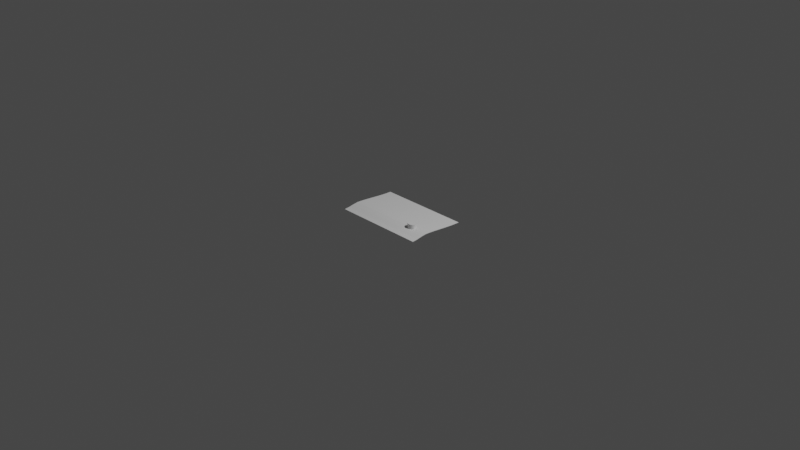 # Source: input.blend  (saved by Blender 3.4.6; exported with 4.5.12 LTS)
import bpy
from mathutils import Matrix  # noqa: F401  (used for matrix-valued properties, if any)

bpy.ops.wm.read_factory_settings(use_empty=True)
scene = bpy.context.scene
scene.name = 'Scene'

# ---- collections
col_collection = bpy.data.collections.new('Collection'); scene.collection.children.link(col_collection)

# ---- world
world_world = bpy.data.worlds.new('World'); scene.world = world_world
world_world.use_nodes = True; world_world.node_tree.nodes.clear()
_N = world_world.node_tree.nodes; _L = world_world.node_tree.links
n0 = _N.new('ShaderNodeOutputWorld'); n0.name = 'World Output'; n0.location = (300, 300)
n1 = _N.new('ShaderNodeBackground'); n1.name = 'Background'; n1.location = (10, 300)
n1.inputs[0].default_value = (0.05088, 0.05088, 0.05088, 1.0)
_L.new(n1.outputs[0], n0.inputs[0])
n0.is_active_output = True
world_world.color = (0.05088, 0.05088, 0.05088)
world_world.use_sun_shadow = False
world_world.sun_shadow_jitter_overblur = 0.0

# ---- cameras
cam_camera = bpy.data.cameras.new('Camera')
cam_camera.clip_end = 100.0
cam_camera.ortho_scale = 7.314

# ---- lights
light_light = bpy.data.lights.new('Light', 'POINT')
light_light.transmission_factor = 0.0
light_light.energy = 1000.0
light_light.shadow_soft_size = 0.1
light_light.shadow_maximum_resolution = 0.006
light_light.use_absolute_resolution = True

# ---- meshes
me_cube_002 = bpy.data.meshes.new('Cube.002')
me_cube_002.from_pydata([(-1.0, -1.0, -14.08), (-1.0, -1.0, -12.86), (-1.0, 1.0, -16.33), (-1.0, 1.0, -15.11), (1.0, -1.0, -14.08), (1.0, -1.0, -12.86), (1.0, 1.0, -16.33), (1.0, 1.0, -15.11), (-1.0, 0.8182, -15.91), (-1.0, 0.6364, -14.78), (-1.0, 0.4545, -13.16), (-1.0, 0.2727, -11.25), (-1.0, 0.09091, -9.246), (-1.0, -0.09091, -7.365), (-1.0, -0.2727, -5.81), (-1.0, -0.4545, -5.0), (-1.0, -0.6364, -7.762), (-1.0, -0.8182, -11.97), (-1.0, -0.8182, -10.74), (-1.0, -0.6364, -6.539), (-1.0, -0.4545, -3.777), (-1.0, -0.2727, -4.587), (-1.0, -0.09091, -6.142), (-1.0, 0.09091, -8.023), (-1.0, 0.2727, -10.02), (-1.0, 0.4545, -11.94), (-1.0, 0.6364, -13.56), (-1.0, 0.8182, -14.69), (1.0, -0.8182, -11.97), (1.0, -0.6364, -7.762), (1.0, -0.4545, -5.0), (1.0, -0.2727, -5.81), (1.0, -0.09091, -7.365), (1.0, 0.09091, -9.246), (1.0, 0.2727, -11.25), (1.0, 0.4545, -13.16), (1.0, 0.6364, -14.78), (1.0, 0.8182, -15.91), (1.0, 0.8182, -14.69), (1.0, 0.6364, -13.56), (1.0, 0.4545, -11.94), (1.0, 0.2727, -10.02), (1.0, 0.09091, -8.023), (1.0, -0.09091, -6.142), (1.0, -0.2727, -4.587), (1.0, -0.4545, -3.777), (1.0, -0.6364, -6.539), (1.0, -0.8182, -10.74), (0.5158, -0.4444, -3.822), (0.5149, -0.4545, -3.777), (0.529, -0.4086, -3.981), (0.5208, -0.4258, -3.905), (0.54, -0.3936, -4.048), (0.5535, -0.3812, -4.092), (0.6904, -0.4545, -3.777), (0.6763, -0.4086, -3.981), (0.6895, -0.4444, -3.822), (0.6845, -0.4258, -3.905), (0.5688, -0.372, -4.109), (0.5854, -0.3664, -4.115), (0.6026, -0.3644, -4.113), (0.6365, -0.372, -4.109), (0.6518, -0.3812, -4.092), (0.6653, -0.3936, -4.048), (0.6199, -0.3664, -4.115), (0.6845, -0.5019, -4.495), (0.6912, -0.4638, -3.918), (0.6895, -0.4832, -4.212), (0.5158, -0.4832, -4.212), (0.5141, -0.4638, -3.918), (0.5208, -0.5019, -4.495), (0.529, -0.519, -4.757), (0.54, -0.5341, -4.976), (0.6653, -0.5341, -4.976), (0.6763, -0.519, -4.757), (0.5535, -0.5465, -5.126), (0.5688, -0.5556, -5.217), (0.6026, -0.5632, -5.279), (0.6365, -0.5556, -5.217), (0.6199, -0.5613, -5.268), (0.5854, -0.5613, -5.268), (0.6518, -0.5465, -5.126), (0.529, -0.4086, -5.203), (0.5535, -0.3812, -5.261), (0.54, -0.3936, -5.249), (0.6026, -0.3644, -5.235), (0.5854, -0.3664, -5.244), (0.5688, -0.372, -5.253), (0.6845, -0.4258, -5.128), (0.6763, -0.4086, -5.203), (0.6199, -0.3664, -5.244), (0.6365, -0.372, -5.253), (0.6518, -0.3812, -5.261), (0.6653, -0.3936, -5.249), (0.5208, -0.4258, -5.128), (0.5158, -0.4444, -5.045), (0.5149, -0.4545, -5.0), (0.6895, -0.4444, -5.045), (0.6904, -0.4545, -5.0), (0.5141, -0.4638, -5.141), (0.529, -0.519, -5.969), (0.5208, -0.5019, -5.718), (0.5158, -0.4832, -5.435), (0.5855, -0.5607, -6.406), (0.5689, -0.5552, -6.361), (0.5535, -0.5463, -6.283), (0.54, -0.5341, -6.156), (0.6912, -0.4638, -5.141), (0.6845, -0.5019, -5.718), (0.6895, -0.4832, -5.435), (0.6198, -0.5607, -6.406), (0.6364, -0.5552, -6.361), (0.6518, -0.5463, -6.283), (0.6653, -0.5341, -6.156), (0.6763, -0.519, -5.969), (0.6026, -0.5625, -6.414), (0.5283, -0.4472, -7.455), (0.5276, -0.4558, -7.446), (0.5396, -0.4165, -7.346), (0.5326, -0.4312, -7.417), (0.5491, -0.4036, -7.254), (0.5606, -0.393, -7.158), (0.6777, -0.4558, -7.446), (0.6656, -0.4165, -7.346), (0.677, -0.4472, -7.455), (0.6727, -0.4312, -7.417), (0.5737, -0.3852, -7.077), (0.5879, -0.3804, -7.03), (0.6026, -0.3787, -7.006), (0.6316, -0.3852, -7.077), (0.6447, -0.393, -7.158), (0.6562, -0.4036, -7.254), (0.6174, -0.3804, -7.03), (0.6727, -0.4963, -7.554), (0.6784, -0.4637, -7.492), (0.677, -0.4803, -7.545), (0.5283, -0.4803, -7.545), (0.5269, -0.4637, -7.492), (0.5326, -0.4963, -7.554), (0.5396, -0.511, -7.526), (0.5491, -0.5239, -7.472), (0.6562, -0.5239, -7.472), (0.6656, -0.511, -7.526), (0.5606, -0.5344, -7.406), (0.5737, -0.5423, -7.348), (0.6026, -0.5488, -7.295), (0.6316, -0.5423, -7.348), (0.6174, -0.5471, -7.316), (0.5879, -0.5471, -7.316), (0.6447, -0.5344, -7.406), (0.5435, -0.4194, -7.685), (0.5631, -0.3973, -7.496), (0.5524, -0.4073, -7.591), (0.6026, -0.3839, -7.352), (0.5888, -0.3854, -7.376), (0.5754, -0.39, -7.42), (0.6684, -0.4332, -7.762), (0.6618, -0.4194, -7.685), (0.6165, -0.3854, -7.376), (0.6299, -0.39, -7.42), (0.6422, -0.3973, -7.496), (0.6529, -0.4073, -7.591), (0.5369, -0.4332, -7.762), (0.5329, -0.4481, -7.806), (0.5322, -0.4563, -7.799), (0.6724, -0.4481, -7.806), (0.6731, -0.4563, -7.799), (0.5315, -0.4637, -7.844), (0.5435, -0.5081, -7.854), (0.5369, -0.4943, -7.891), (0.5329, -0.4793, -7.891), (0.5888, -0.542, -7.644), (0.5754, -0.5375, -7.675), (0.5631, -0.5301, -7.73), (0.5524, -0.5202, -7.796), (0.6738, -0.4637, -7.844), (0.6684, -0.4943, -7.891), (0.6724, -0.4793, -7.891), (0.6165, -0.542, -7.644), (0.6299, -0.5375, -7.675), (0.6422, -0.5301, -7.73), (0.6529, -0.5202, -7.796), (0.6618, -0.5081, -7.854), (0.6026, -0.5435, -7.625), (0.5756, -0.4574, -9.498), (0.5753, -0.4606, -9.494), (0.5797, -0.4463, -9.511), (0.5772, -0.4516, -9.505), (0.5832, -0.4416, -9.517), (0.5873, -0.4377, -9.522), (0.63, -0.4606, -9.494), (0.6256, -0.4463, -9.511), (0.6297, -0.4574, -9.498), (0.6281, -0.4516, -9.505), (0.5921, -0.4349, -9.526), (0.5973, -0.4331, -9.528), (0.6026, -0.4325, -9.529), (0.6132, -0.4349, -9.526), (0.618, -0.4377, -9.522), (0.6221, -0.4416, -9.517), (0.608, -0.4331, -9.528), (0.6281, -0.4753, -9.556), (0.6302, -0.4634, -9.506), (0.6297, -0.4695, -9.532), (0.5756, -0.4695, -9.532), (0.5751, -0.4634, -9.506), (0.5772, -0.4753, -9.556), (0.5797, -0.4806, -9.579), (0.5832, -0.4853, -9.599), (0.6221, -0.4853, -9.599), (0.6256, -0.4806, -9.579), (0.5873, -0.4892, -9.615), (0.5921, -0.492, -9.627), (0.6026, -0.4944, -9.637), (0.6132, -0.492, -9.627), (0.608, -0.4938, -9.635), (0.5973, -0.4938, -9.635), (0.618, -0.4892, -9.615), (0.5836, -0.4492, -9.73), (0.5899, -0.4421, -9.738), (0.5865, -0.4453, -9.734), (0.6026, -0.4378, -9.744), (0.5982, -0.4383, -9.743), (0.5939, -0.4397, -9.741), (0.6238, -0.4536, -9.724), (0.6217, -0.4492, -9.73), (0.6071, -0.4383, -9.743), (0.6114, -0.4397, -9.741), (0.6154, -0.4421, -9.738), (0.6188, -0.4453, -9.734), (0.5815, -0.4536, -9.724), (0.5802, -0.4584, -9.718), (0.58, -0.461, -9.715), (0.6251, -0.4584, -9.718), (0.6253, -0.461, -9.715), (0.5798, -0.4634, -9.725), (0.5836, -0.4777, -9.785), (0.5815, -0.4732, -9.767), (0.5802, -0.4684, -9.746), (0.5982, -0.4886, -9.832), (0.5939, -0.4871, -9.826), (0.5899, -0.4848, -9.815), (0.5865, -0.4816, -9.802), (0.6255, -0.4634, -9.725), (0.6238, -0.4732, -9.767), (0.6251, -0.4684, -9.746), (0.6071, -0.4886, -9.832), (0.6114, -0.4871, -9.826), (0.6154, -0.4848, -9.815), (0.6188, -0.4816, -9.802), (0.6217, -0.4777, -9.785), (0.6026, -0.4891, -9.834), (0.5932, -0.4612, -10.24), (0.5931, -0.4623, -10.24), (0.5947, -0.4573, -10.24), (0.5938, -0.4592, -10.24), (0.5959, -0.4557, -10.25), (0.5973, -0.4544, -10.25), (0.6122, -0.4623, -10.24), (0.6106, -0.4573, -10.24), (0.6121, -0.4612, -10.24), (0.6115, -0.4592, -10.24), (0.599, -0.4534, -10.25), (0.6008, -0.4528, -10.25), (0.6026, -0.4526, -10.25), (0.6063, -0.4534, -10.25), (0.608, -0.4544, -10.25), (0.6094, -0.4557, -10.25), (0.6045, -0.4528, -10.25), (0.6115, -0.4675, -10.26), (0.6123, -0.4633, -10.24), (0.6121, -0.4654, -10.25), (0.5932, -0.4654, -10.25), (0.593, -0.4633, -10.24), (0.5938, -0.4675, -10.26), (0.5947, -0.4693, -10.27), (0.5959, -0.471, -10.27), (0.6094, -0.471, -10.27), (0.6106, -0.4693, -10.27), (0.5973, -0.4723, -10.28), (0.599, -0.4733, -10.28), (0.6026, -0.4741, -10.29), (0.6063, -0.4733, -10.28), (0.6045, -0.4739, -10.29), (0.6008, -0.4739, -10.29), (0.608, -0.4723, -10.28), (0.5947, -0.4573, -10.28), (0.5973, -0.4544, -10.29), (0.5959, -0.4557, -10.28), (0.6026, -0.4526, -10.29), (0.6008, -0.4528, -10.29), (0.599, -0.4534, -10.29), (0.6115, -0.4592, -10.28), (0.6106, -0.4573, -10.28), (0.6045, -0.4528, -10.29), (0.6063, -0.4534, -10.29), (0.608, -0.4544, -10.29), (0.6094, -0.4557, -10.28), (0.5938, -0.4592, -10.28), (0.5932, -0.4612, -10.28), (0.5931, -0.4623, -10.28), (0.6121, -0.4612, -10.28), (0.6122, -0.4623, -10.28), (0.593, -0.4633, -10.28), (0.5947, -0.4693, -10.3), (0.5938, -0.4675, -10.3), (0.5932, -0.4654, -10.29), (0.6008, -0.4739, -10.32), (0.599, -0.4733, -10.32), (0.5973, -0.4723, -10.32), (0.5959, -0.471, -10.31), (0.6123, -0.4633, -10.28), (0.6115, -0.4675, -10.3), (0.6121, -0.4654, -10.29), (0.6045, -0.4739, -10.32), (0.6063, -0.4733, -10.32), (0.608, -0.4723, -10.32), (0.6094, -0.471, -10.31), (0.6106, -0.4693, -10.3), (0.6026, -0.4741, -10.33)], [], [(8, 27, 3, 2), (2, 3, 7, 6), (28, 47, 5, 4), (4, 5, 1, 0), (17, 28, 4, 0), (47, 18, 1, 5), (7, 3, 27, 38), (38, 27, 26, 39), (39, 26, 25, 40), (40, 25, 24, 41), (41, 24, 23, 42), (42, 23, 22, 43), (43, 22, 21, 44), (45, 44, 21, 20, 49, 48, 51, 50, 52, 53, 58, 59, 60, 64, 61, 62, 63, 55, 57, 56, 54), (20, 19, 46, 45, 54, 66, 67, 65, 74, 73, 81, 78, 79, 77, 80, 76, 75, 72, 71, 70, 68, 69, 49), (46, 19, 18, 47), (2, 6, 37, 8), (8, 37, 36, 9), (9, 36, 35, 10), (10, 35, 34, 11), (11, 34, 33, 12), (12, 33, 32, 13), (13, 32, 31, 14), (96, 15, 14, 31, 30, 98, 97, 88, 89, 93, 92, 91, 90, 85, 86, 87, 83, 84, 82, 94, 95), (98, 30, 29, 16, 15, 96, 99, 102, 101, 100, 106, 105, 104, 103, 115, 110, 111, 112, 113, 114, 108, 109, 107), (16, 29, 28, 17), (6, 7, 38, 37), (37, 38, 39, 36), (36, 39, 40, 35), (35, 40, 41, 34), (34, 41, 42, 33), (33, 42, 43, 32), (32, 43, 44, 31), (31, 44, 45, 30), (30, 45, 46, 29), (29, 46, 47, 28), (0, 1, 18, 17), (17, 18, 19, 16), (16, 19, 20, 15), (15, 20, 21, 14), (14, 21, 22, 13), (13, 22, 23, 12), (12, 23, 24, 11), (11, 24, 25, 10), (10, 25, 26, 9), (9, 26, 27, 8), (66, 54, 122, 134), (81, 73, 141, 149), (64, 60, 128, 132), (115, 103, 171, 183), (63, 62, 130, 131), (114, 113, 181, 182), (100, 101, 169, 168), (77, 79, 147, 145), (59, 58, 126, 127), (99, 96, 164, 167), (73, 74, 142, 141), (75, 76, 144, 143), (56, 57, 125, 124), (112, 111, 179, 180), (54, 56, 124, 122), (88, 97, 165, 156), (74, 65, 133, 142), (107, 109, 177, 175), (95, 94, 162, 163), (71, 72, 140, 139), (53, 52, 120, 121), (94, 82, 150, 162), (52, 50, 118, 120), (105, 106, 174, 173), (49, 69, 137, 117), (51, 48, 116, 119), (65, 67, 135, 133), (103, 104, 172, 171), (90, 91, 159, 158), (50, 51, 119, 118), (102, 99, 167, 170), (91, 92, 160, 159), (130, 129, 197, 198), (171, 172, 240, 239), (124, 125, 193, 192), (168, 169, 237, 236), (170, 167, 235, 238), (122, 124, 192, 190), (167, 164, 232, 235), (128, 127, 195, 196), (121, 120, 188, 189), (156, 165, 233, 224), (126, 121, 189, 194), (120, 118, 186, 188), (163, 162, 230, 231), (125, 123, 191, 193), (165, 166, 234, 233), (119, 116, 184, 187), (162, 150, 218, 230), (148, 145, 213, 216), (164, 163, 231, 232), (169, 170, 238, 237), (158, 159, 227, 226), (161, 157, 225, 229), (159, 160, 228, 227), (141, 142, 210, 209), (157, 156, 224, 225), (153, 158, 226, 221), (155, 154, 222, 223), (118, 119, 187, 186), (151, 155, 223, 219), (154, 153, 221, 222), (150, 152, 220, 218), (152, 151, 219, 220), (67, 66, 134, 135), (84, 83, 151, 152), (104, 105, 173, 172), (69, 68, 136, 137), (86, 85, 153, 154), (106, 100, 168, 174), (68, 70, 138, 136), (83, 87, 155, 151), (98, 107, 175, 166), (70, 71, 139, 138), (109, 108, 176, 177), (72, 75, 143, 140), (111, 110, 178, 179), (92, 93, 161, 160), (79, 78, 146, 147), (85, 90, 158, 153), (113, 112, 180, 181), (76, 80, 148, 144), (108, 114, 182, 176), (78, 81, 149, 146), (57, 55, 123, 125), (110, 115, 183, 178), (93, 89, 157, 161), (58, 53, 121, 126), (80, 77, 145, 148), (48, 49, 117, 116), (82, 84, 152, 150), (60, 59, 127, 128), (96, 95, 163, 164), (101, 102, 170, 169), (97, 98, 166, 165), (62, 61, 129, 130), (87, 86, 154, 155), (55, 63, 131, 123), (89, 88, 156, 157), (61, 64, 132, 129), (230, 218, 286, 298), (216, 213, 281, 284), (232, 231, 299, 300), (237, 238, 306, 305), (226, 227, 295, 294), (229, 225, 293, 297), (227, 228, 296, 295), (209, 210, 278, 277), (225, 224, 292, 293), (221, 226, 294, 289), (223, 222, 290, 291), (186, 187, 255, 254), (219, 223, 291, 287), (222, 221, 289, 290), (218, 220, 288, 286), (220, 219, 287, 288), (214, 217, 285, 282), (184, 185, 253, 252), (217, 209, 277, 285), (228, 229, 297, 296), (212, 216, 284, 280), (246, 251, 319, 314), (213, 215, 283, 281), (215, 214, 282, 283), (244, 250, 318, 312), (211, 212, 280, 279), (251, 239, 307, 319), (208, 211, 279, 276), (249, 248, 316, 317), (250, 249, 317, 318), (206, 207, 275, 274), (247, 246, 314, 315), (127, 126, 194, 195), (123, 131, 199, 191), (131, 130, 198, 199), (173, 174, 242, 241), (129, 132, 200, 197), (132, 128, 196, 200), (133, 135, 203, 201), (172, 173, 241, 240), (134, 122, 190, 202), (175, 177, 245, 243), (117, 137, 205, 185), (174, 168, 236, 242), (135, 134, 202, 203), (166, 175, 243, 234), (137, 136, 204, 205), (180, 179, 247, 248), (139, 140, 208, 207), (177, 176, 244, 245), (136, 138, 206, 204), (142, 133, 201, 210), (179, 178, 246, 247), (138, 139, 207, 206), (182, 181, 249, 250), (181, 180, 248, 249), (140, 143, 211, 208), (183, 171, 239, 251), (143, 144, 212, 211), (176, 182, 250, 244), (147, 146, 214, 215), (145, 147, 215, 213), (178, 183, 251, 246), (144, 148, 216, 212), (160, 161, 229, 228), (149, 141, 209, 217), (116, 117, 185, 184), (146, 149, 217, 214), (294, 268, 264, 289), (295, 265, 268, 294), (296, 266, 265, 295), (297, 267, 266, 296), (259, 267, 297, 293), (261, 259, 293, 292), (260, 261, 292, 301), (258, 260, 301, 302, 311, 270), (271, 270, 311, 313), (269, 271, 313, 312), (278, 269, 312, 318), (277, 278, 318, 317), (285, 277, 317, 316), (282, 285, 316, 315), (283, 282, 315, 314), (281, 283, 314, 319), (284, 281, 319, 307), (280, 284, 307, 308), (279, 280, 308, 309), (276, 279, 309, 310), (304, 275, 276, 310), (305, 274, 275, 304), (306, 272, 274, 305), (303, 273, 272, 306), (299, 252, 253, 273, 303, 300), (298, 255, 252, 299), (286, 254, 255, 298), (288, 256, 254, 286), (287, 257, 256, 288), (291, 262, 257, 287), (290, 263, 262, 291), (289, 264, 263, 290), (187, 184, 252, 255), (233, 234, 302, 301), (193, 191, 259, 261), (231, 230, 298, 299), (188, 186, 254, 256), (194, 189, 257, 262), (224, 233, 301, 292), (189, 188, 256, 257), (196, 195, 263, 264), (235, 232, 300, 303), (190, 192, 260, 258), (238, 235, 303, 306), (236, 237, 305, 304), (192, 193, 261, 260), (239, 240, 308, 307), (198, 197, 265, 266), (195, 194, 262, 263), (191, 199, 267, 259), (199, 198, 266, 267), (241, 242, 310, 309), (197, 200, 268, 265), (200, 196, 264, 268), (201, 203, 271, 269), (240, 241, 309, 308), (202, 190, 258, 270), (243, 245, 313, 311), (185, 205, 273, 253), (242, 236, 304, 310), (203, 202, 270, 271), (234, 243, 311, 302), (205, 204, 272, 273), (248, 247, 315, 316), (207, 208, 276, 275), (245, 244, 312, 313), (204, 206, 274, 272), (210, 201, 269, 278)])
_uv = me_cube_002.uv_layers.new(name='UVMap')
_uv.uv.foreach_set('vector', [0.375, 0.2273, 0.625, 0.2273, 0.625, 0.25, 0.375, 0.25, 0.375, 0.25, 0.625, 0.25, 0.625, 0.5, 0.375, 0.5, 0.375, 0.7273, 0.625, 0.7273, 0.625, 0.75, 0.375, 0.75, 0.375, 0.75, 0.625, 0.75, 0.625, 1.0, 0.375, 1.0, 0.125, 0.7273, 0.375, 0.7273, 0.375, 0.75, 0.125, 0.75, 0.625, 0.7273, 0.875, 0.7273, 0.875, 0.75, 0.625, 0.75, 0.625, 0.5, 0.875, 0.5, 0.875, 0.5227, 0.625, 0.5227, 0.625, 0.5227, 0.875, 0.5227, 0.875, 0.5455, 0.625, 0.5455, 0.625, 0.5455, 0.875, 0.5455, 0.875, 0.5682, 0.625, 0.5682, 0.625, 0.5682, 0.875, 0.5682, 0.875, 0.5909, 0.625, 0.5909, 0.625, 0.5909, 0.875, 0.5909, 0.875, 0.6136, 0.625, 0.6136, 0.625, 0.6136, 0.875, 0.6136, 0.875, 0.6364, 0.625, 0.6364, 0.625, 0.6364, 0.875, 0.6364, 0.875, 0.6591, 0.625, 0.6591, 0.625, 0.6818, 0.625, 0.6591, 0.875, 0.6591, 0.875, 0.6818, 0.6856, 0.6818, 0.6855, 0.6806, 0.6849, 0.6782, 0.6839, 0.6761, 0.6825, 0.6742, 0.6808, 0.6726, 0.6789, 0.6715, 0.6768, 0.6708, 0.6747, 0.6706, 0.6725, 0.6708, 0.6704, 0.6715, 0.6685, 0.6726, 0.6668, 0.6742, 0.6655, 0.6761, 0.6644, 0.6782, 0.6638, 0.6806, 0.6637, 0.6818, 0.875, 0.6818, 0.875, 0.7045, 0.625, 0.7045, 0.625, 0.6818, 0.6637, 0.6818, 0.6636, 0.683, 0.6638, 0.6854, 0.6644, 0.6877, 0.6655, 0.6899, 0.6668, 0.6918, 0.6685, 0.6933, 0.6704, 0.6945, 0.6725, 0.6952, 0.6747, 0.6954, 0.6768, 0.6952, 0.6789, 0.6945, 0.6808, 0.6933, 0.6825, 0.6918, 0.6839, 0.6899, 0.6849, 0.6877, 0.6855, 0.6854, 0.6857, 0.683, 0.6856, 0.6818, 0.625, 0.7045, 0.875, 0.7045, 0.875, 0.7273, 0.625, 0.7273, 0.125, 0.5, 0.375, 0.5, 0.375, 0.5227, 0.125, 0.5227, 0.125, 0.5227, 0.375, 0.5227, 0.375, 0.5455, 0.125, 0.5455, 0.125, 0.5455, 0.375, 0.5455, 0.375, 0.5682, 0.125, 0.5682, 0.125, 0.5682, 0.375, 0.5682, 0.375, 0.5909, 0.125, 0.5909, 0.125, 0.5909, 0.375, 0.5909, 0.375, 0.6136, 0.125, 0.6136, 0.125, 0.6136, 0.375, 0.6136, 0.375, 0.6364, 0.125, 0.6364, 0.125, 0.6364, 0.375, 0.6364, 0.375, 0.6591, 0.125, 0.6591, 0.3144, 0.6818, 0.125, 0.6818, 0.125, 0.6591, 0.375, 0.6591, 0.375, 0.6818, 0.3363, 0.6818, 0.3362, 0.6806, 0.3356, 0.6782, 0.3345, 0.6761, 0.3332, 0.6742, 0.3315, 0.6726, 0.3296, 0.6715, 0.3275, 0.6708, 0.3253, 0.6706, 0.3232, 0.6708, 0.3211, 0.6715, 0.3192, 0.6726, 0.3175, 0.6742, 0.3161, 0.6761, 0.3151, 0.6782, 0.3145, 0.6806, 0.3363, 0.6818, 0.375, 0.6818, 0.375, 0.7045, 0.125, 0.7045, 0.125, 0.6818, 0.3144, 0.6818, 0.3143, 0.683, 0.3145, 0.6854, 0.3151, 0.6877, 0.3161, 0.6899, 0.3175, 0.6918, 0.3192, 0.6933, 0.3211, 0.6945, 0.3232, 0.6952, 0.3253, 0.6954, 0.3275, 0.6952, 0.3296, 0.6945, 0.3315, 0.6933, 0.3332, 0.6918, 0.3345, 0.6899, 0.3356, 0.6877, 0.3362, 0.6854, 0.3364, 0.683, 0.125, 0.7045, 0.375, 0.7045, 0.375, 0.7273, 0.125, 0.7273, 0.375, 0.5, 0.625, 0.5, 0.625, 0.5227, 0.375, 0.5227, 0.375, 0.5227, 0.625, 0.5227, 0.625, 0.5455, 0.375, 0.5455, 0.375, 0.5455, 0.625, 0.5455, 0.625, 0.5682, 0.375, 0.5682, 0.375, 0.5682, 0.625, 0.5682, 0.625, 0.5909, 0.375, 0.5909, 0.375, 0.5909, 0.625, 0.5909, 0.625, 0.6136, 0.375, 0.6136, 0.375, 0.6136, 0.625, 0.6136, 0.625, 0.6364, 0.375, 0.6364, 0.375, 0.6364, 0.625, 0.6364, 0.625, 0.6591, 0.375, 0.6591, 0.375, 0.6591, 0.625, 0.6591, 0.625, 0.6818, 0.375, 0.6818, 0.375, 0.6818, 0.625, 0.6818, 0.625, 0.7045, 0.375, 0.7045, 0.375, 0.7045, 0.625, 0.7045, 0.625, 0.7273, 0.375, 0.7273, 0.375, 0.0, 0.625, 0.0, 0.625, 0.02273, 0.375, 0.02273, 0.375, 0.02273, 0.625, 0.02273, 0.625, 0.04545, 0.375, 0.04545, 0.375, 0.04545, 0.625, 0.04545, 0.625, 0.06818, 0.375, 0.06818, 0.375, 0.06818, 0.625, 0.06818, 0.625, 0.09091, 0.375, 0.09091, 0.375, 0.09091, 0.625, 0.09091, 0.625, 0.1136, 0.375, 0.1136, 0.375, 0.1136, 0.625, 0.1136, 0.625, 0.1364, 0.375, 0.1364, 0.375, 0.1364, 0.625, 0.1364, 0.625, 0.1591, 0.375, 0.1591, 0.375, 0.1591, 0.625, 0.1591, 0.625, 0.1818, 0.375, 0.1818, 0.375, 0.1818, 0.625, 0.1818, 0.625, 0.2045, 0.375, 0.2045, 0.375, 0.2045, 0.625, 0.2045, 0.625, 0.2273, 0.375, 0.2273, 0.6636, 0.683, 0.6637, 0.6818, 0.6637, 0.6818, 0.6636, 0.683, 0.6685, 0.6933, 0.6668, 0.6918, 0.6668, 0.6918, 0.6685, 0.6933, 0.6725, 0.6708, 0.6747, 0.6706, 0.6747, 0.6706, 0.6725, 0.6708, 0.3253, 0.6954, 0.3232, 0.6952, 0.3232, 0.6952, 0.3253, 0.6954, 0.6668, 0.6742, 0.6685, 0.6726, 0.6685, 0.6726, 0.6668, 0.6742, 0.3345, 0.6899, 0.3332, 0.6918, 0.3332, 0.6918, 0.3345, 0.6899, 0.3161, 0.6899, 0.3151, 0.6877, 0.3151, 0.6877, 0.3161, 0.6899, 0.6747, 0.6954, 0.6725, 0.6952, 0.6725, 0.6952, 0.6747, 0.6954, 0.6768, 0.6708, 0.6789, 0.6715, 0.6789, 0.6715, 0.6768, 0.6708, 0.3143, 0.683, 0.3144, 0.6818, 0.3144, 0.6818, 0.3143, 0.683, 0.6668, 0.6918, 0.6655, 0.6899, 0.6655, 0.6899, 0.6668, 0.6918, 0.6808, 0.6933, 0.6789, 0.6945, 0.6789, 0.6945, 0.6808, 0.6933, 0.6638, 0.6806, 0.6644, 0.6782, 0.6644, 0.6782, 0.6638, 0.6806, 0.3315, 0.6933, 0.3296, 0.6945, 0.3296, 0.6945, 0.3315, 0.6933, 0.6637, 0.6818, 0.6638, 0.6806, 0.6638, 0.6806, 0.6637, 0.6818, 0.3356, 0.6782, 0.3362, 0.6806, 0.3362, 0.6806, 0.3356, 0.6782, 0.6655, 0.6899, 0.6644, 0.6877, 0.6644, 0.6877, 0.6655, 0.6899, 0.3364, 0.683, 0.3362, 0.6854, 0.3362, 0.6854, 0.3364, 0.683, 0.3145, 0.6806, 0.3151, 0.6782, 0.3151, 0.6782, 0.3145, 0.6806, 0.6839, 0.6899, 0.6825, 0.6918, 0.6825, 0.6918, 0.6839, 0.6899, 0.6808, 0.6726, 0.6825, 0.6742, 0.6825, 0.6742, 0.6808, 0.6726, 0.3151, 0.6782, 0.3161, 0.6761, 0.3161, 0.6761, 0.3151, 0.6782, 0.6825, 0.6742, 0.6839, 0.6761, 0.6839, 0.6761, 0.6825, 0.6742, 0.3192, 0.6933, 0.3175, 0.6918, 0.3175, 0.6918, 0.3192, 0.6933, 0.6856, 0.6818, 0.6857, 0.683, 0.6857, 0.683, 0.6856, 0.6818, 0.6849, 0.6782, 0.6855, 0.6806, 0.6855, 0.6806, 0.6849, 0.6782, 0.6644, 0.6877, 0.6638, 0.6854, 0.6638, 0.6854, 0.6644, 0.6877, 0.3232, 0.6952, 0.3211, 0.6945, 0.3211, 0.6945, 0.3232, 0.6952, 0.3275, 0.6708, 0.3296, 0.6715, 0.3296, 0.6715, 0.3275, 0.6708, 0.6839, 0.6761, 0.6849, 0.6782, 0.6849, 0.6782, 0.6839, 0.6761, 0.3145, 0.6854, 0.3143, 0.683, 0.3143, 0.683, 0.3145, 0.6854, 0.3296, 0.6715, 0.3315, 0.6726, 0.3315, 0.6726, 0.3296, 0.6715, 0.6685, 0.6726, 0.6704, 0.6715, 0.6704, 0.6715, 0.6685, 0.6726, 0.3232, 0.6952, 0.3211, 0.6945, 0.3211, 0.6945, 0.3232, 0.6952, 0.6638, 0.6806, 0.6644, 0.6782, 0.6644, 0.6782, 0.6638, 0.6806, 0.3161, 0.6899, 0.3151, 0.6877, 0.3151, 0.6877, 0.3161, 0.6899, 0.3145, 0.6854, 0.3143, 0.683, 0.3143, 0.683, 0.3145, 0.6854, 0.6637, 0.6818, 0.6638, 0.6806, 0.6638, 0.6806, 0.6637, 0.6818, 0.3143, 0.683, 0.3144, 0.6818, 0.3144, 0.6818, 0.3143, 0.683, 0.6747, 0.6706, 0.6768, 0.6708, 0.6768, 0.6708, 0.6747, 0.6706, 0.6808, 0.6726, 0.6825, 0.6742, 0.6825, 0.6742, 0.6808, 0.6726, 0.3356, 0.6782, 0.3362, 0.6806, 0.3362, 0.6806, 0.3356, 0.6782, 0.6789, 0.6715, 0.6808, 0.6726, 0.6808, 0.6726, 0.6789, 0.6715, 0.6825, 0.6742, 0.6839, 0.6761, 0.6839, 0.6761, 0.6825, 0.6742, 0.3145, 0.6806, 0.3151, 0.6782, 0.3151, 0.6782, 0.3145, 0.6806, 0.6644, 0.6782, 0.6655, 0.6761, 0.6655, 0.6761, 0.6644, 0.6782, 0.3362, 0.6806, 0.3363, 0.6818, 0.3363, 0.6818, 0.3362, 0.6806, 0.6849, 0.6782, 0.6855, 0.6806, 0.6855, 0.6806, 0.6849, 0.6782, 0.3151, 0.6782, 0.3161, 0.6761, 0.3161, 0.6761, 0.3151, 0.6782, 0.6768, 0.6952, 0.6747, 0.6954, 0.6747, 0.6954, 0.6768, 0.6952, 0.3144, 0.6818, 0.3145, 0.6806, 0.3145, 0.6806, 0.3144, 0.6818, 0.3151, 0.6877, 0.3145, 0.6854, 0.3145, 0.6854, 0.3151, 0.6877, 0.3275, 0.6708, 0.3296, 0.6715, 0.3296, 0.6715, 0.3275, 0.6708, 0.3332, 0.6742, 0.3345, 0.6761, 0.3345, 0.6761, 0.3332, 0.6742, 0.3296, 0.6715, 0.3315, 0.6726, 0.3315, 0.6726, 0.3296, 0.6715, 0.6668, 0.6918, 0.6655, 0.6899, 0.6655, 0.6899, 0.6668, 0.6918, 0.3345, 0.6761, 0.3356, 0.6782, 0.3356, 0.6782, 0.3345, 0.6761, 0.3253, 0.6706, 0.3275, 0.6708, 0.3275, 0.6708, 0.3253, 0.6706, 0.3211, 0.6715, 0.3232, 0.6708, 0.3232, 0.6708, 0.3211, 0.6715, 0.6839, 0.6761, 0.6849, 0.6782, 0.6849, 0.6782, 0.6839, 0.6761, 0.3192, 0.6726, 0.3211, 0.6715, 0.3211, 0.6715, 0.3192, 0.6726, 0.3232, 0.6708, 0.3253, 0.6706, 0.3253, 0.6706, 0.3232, 0.6708, 0.3161, 0.6761, 0.3175, 0.6742, 0.3175, 0.6742, 0.3161, 0.6761, 0.3175, 0.6742, 0.3192, 0.6726, 0.3192, 0.6726, 0.3175, 0.6742, 0.6638, 0.6854, 0.6636, 0.683, 0.6636, 0.683, 0.6638, 0.6854, 0.3175, 0.6742, 0.3192, 0.6726, 0.3192, 0.6726, 0.3175, 0.6742, 0.3211, 0.6945, 0.3192, 0.6933, 0.3192, 0.6933, 0.3211, 0.6945, 0.6857, 0.683, 0.6855, 0.6854, 0.6855, 0.6854, 0.6857, 0.683, 0.3232, 0.6708, 0.3253, 0.6706, 0.3253, 0.6706, 0.3232, 0.6708, 0.3175, 0.6918, 0.3161, 0.6899, 0.3161, 0.6899, 0.3175, 0.6918, 0.6855, 0.6854, 0.6849, 0.6877, 0.6849, 0.6877, 0.6855, 0.6854, 0.3192, 0.6726, 0.3211, 0.6715, 0.3211, 0.6715, 0.3192, 0.6726, 0.3363, 0.6818, 0.3364, 0.683, 0.3364, 0.683, 0.3363, 0.6818, 0.6849, 0.6877, 0.6839, 0.6899, 0.6839, 0.6899, 0.6849, 0.6877, 0.3362, 0.6854, 0.3356, 0.6877, 0.3356, 0.6877, 0.3362, 0.6854, 0.6825, 0.6918, 0.6808, 0.6933, 0.6808, 0.6933, 0.6825, 0.6918, 0.3296, 0.6945, 0.3275, 0.6952, 0.3275, 0.6952, 0.3296, 0.6945, 0.3315, 0.6726, 0.3332, 0.6742, 0.3332, 0.6742, 0.3315, 0.6726, 0.6725, 0.6952, 0.6704, 0.6945, 0.6704, 0.6945, 0.6725, 0.6952, 0.3253, 0.6706, 0.3275, 0.6708, 0.3275, 0.6708, 0.3253, 0.6706, 0.3332, 0.6918, 0.3315, 0.6933, 0.3315, 0.6933, 0.3332, 0.6918, 0.6789, 0.6945, 0.6768, 0.6952, 0.6768, 0.6952, 0.6789, 0.6945, 0.3356, 0.6877, 0.3345, 0.6899, 0.3345, 0.6899, 0.3356, 0.6877, 0.6704, 0.6945, 0.6685, 0.6933, 0.6685, 0.6933, 0.6704, 0.6945, 0.6644, 0.6782, 0.6655, 0.6761, 0.6655, 0.6761, 0.6644, 0.6782, 0.3275, 0.6952, 0.3253, 0.6954, 0.3253, 0.6954, 0.3275, 0.6952, 0.3332, 0.6742, 0.3345, 0.6761, 0.3345, 0.6761, 0.3332, 0.6742, 0.6789, 0.6715, 0.6808, 0.6726, 0.6808, 0.6726, 0.6789, 0.6715, 0.6768, 0.6952, 0.6747, 0.6954, 0.6747, 0.6954, 0.6768, 0.6952, 0.6855, 0.6806, 0.6856, 0.6818, 0.6856, 0.6818, 0.6855, 0.6806, 0.3161, 0.6761, 0.3175, 0.6742, 0.3175, 0.6742, 0.3161, 0.6761, 0.6747, 0.6706, 0.6768, 0.6708, 0.6768, 0.6708, 0.6747, 0.6706, 0.3144, 0.6818, 0.3145, 0.6806, 0.3145, 0.6806, 0.3144, 0.6818, 0.3151, 0.6877, 0.3145, 0.6854, 0.3145, 0.6854, 0.3151, 0.6877, 0.3362, 0.6806, 0.3363, 0.6818, 0.3363, 0.6818, 0.3362, 0.6806, 0.6685, 0.6726, 0.6704, 0.6715, 0.6704, 0.6715, 0.6685, 0.6726, 0.3211, 0.6715, 0.3232, 0.6708, 0.3232, 0.6708, 0.3211, 0.6715, 0.6655, 0.6761, 0.6668, 0.6742, 0.6668, 0.6742, 0.6655, 0.6761, 0.3345, 0.6761, 0.3356, 0.6782, 0.3356, 0.6782, 0.3345, 0.6761, 0.6704, 0.6715, 0.6725, 0.6708, 0.6725, 0.6708, 0.6704, 0.6715, 0.3151, 0.6782, 0.3161, 0.6761, 0.3161, 0.6761, 0.3151, 0.6782, 0.6768, 0.6952, 0.6747, 0.6954, 0.6747, 0.6954, 0.6768, 0.6952, 0.3144, 0.6818, 0.3145, 0.6806, 0.3145, 0.6806, 0.3144, 0.6818, 0.3151, 0.6877, 0.3145, 0.6854, 0.3145, 0.6854, 0.3151, 0.6877, 0.3275, 0.6708, 0.3296, 0.6715, 0.3296, 0.6715, 0.3275, 0.6708, 0.3332, 0.6742, 0.3345, 0.6761, 0.3345, 0.6761, 0.3332, 0.6742, 0.3296, 0.6715, 0.3315, 0.6726, 0.3315, 0.6726, 0.3296, 0.6715, 0.6668, 0.6918, 0.6655, 0.6899, 0.6655, 0.6899, 0.6668, 0.6918, 0.3345, 0.6761, 0.3356, 0.6782, 0.3356, 0.6782, 0.3345, 0.6761, 0.3253, 0.6706, 0.3275, 0.6708, 0.3275, 0.6708, 0.3253, 0.6706, 0.3211, 0.6715, 0.3232, 0.6708, 0.3232, 0.6708, 0.3211, 0.6715, 0.6839, 0.6761, 0.6849, 0.6782, 0.6849, 0.6782, 0.6839, 0.6761, 0.3192, 0.6726, 0.3211, 0.6715, 0.3211, 0.6715, 0.3192, 0.6726, 0.3232, 0.6708, 0.3253, 0.6706, 0.3253, 0.6706, 0.3232, 0.6708, 0.3161, 0.6761, 0.3175, 0.6742, 0.3175, 0.6742, 0.3161, 0.6761, 0.3175, 0.6742, 0.3192, 0.6726, 0.3192, 0.6726, 0.3175, 0.6742, 0.6704, 0.6945, 0.6685, 0.6933, 0.6685, 0.6933, 0.6704, 0.6945, 0.6855, 0.6806, 0.6856, 0.6818, 0.6856, 0.6818, 0.6855, 0.6806, 0.6685, 0.6933, 0.6668, 0.6918, 0.6668, 0.6918, 0.6685, 0.6933, 0.3315, 0.6726, 0.3332, 0.6742, 0.3332, 0.6742, 0.3315, 0.6726, 0.6789, 0.6945, 0.6768, 0.6952, 0.6768, 0.6952, 0.6789, 0.6945, 0.3275, 0.6952, 0.3253, 0.6954, 0.3253, 0.6954, 0.3275, 0.6952, 0.6747, 0.6954, 0.6725, 0.6952, 0.6725, 0.6952, 0.6747, 0.6954, 0.6725, 0.6952, 0.6704, 0.6945, 0.6704, 0.6945, 0.6725, 0.6952, 0.3356, 0.6877, 0.3345, 0.6899, 0.3345, 0.6899, 0.3356, 0.6877, 0.6808, 0.6933, 0.6789, 0.6945, 0.6789, 0.6945, 0.6808, 0.6933, 0.3253, 0.6954, 0.3232, 0.6952, 0.3232, 0.6952, 0.3253, 0.6954, 0.6825, 0.6918, 0.6808, 0.6933, 0.6808, 0.6933, 0.6825, 0.6918, 0.3332, 0.6918, 0.3315, 0.6933, 0.3315, 0.6933, 0.3332, 0.6918, 0.3345, 0.6899, 0.3332, 0.6918, 0.3332, 0.6918, 0.3345, 0.6899, 0.6849, 0.6877, 0.6839, 0.6899, 0.6839, 0.6899, 0.6849, 0.6877, 0.3296, 0.6945, 0.3275, 0.6952, 0.3275, 0.6952, 0.3296, 0.6945, 0.6768, 0.6708, 0.6789, 0.6715, 0.6789, 0.6715, 0.6768, 0.6708, 0.6655, 0.6761, 0.6668, 0.6742, 0.6668, 0.6742, 0.6655, 0.6761, 0.6668, 0.6742, 0.6685, 0.6726, 0.6685, 0.6726, 0.6668, 0.6742, 0.3192, 0.6933, 0.3175, 0.6918, 0.3175, 0.6918, 0.3192, 0.6933, 0.6704, 0.6715, 0.6725, 0.6708, 0.6725, 0.6708, 0.6704, 0.6715, 0.6725, 0.6708, 0.6747, 0.6706, 0.6747, 0.6706, 0.6725, 0.6708, 0.6644, 0.6877, 0.6638, 0.6854, 0.6638, 0.6854, 0.6644, 0.6877, 0.3211, 0.6945, 0.3192, 0.6933, 0.3192, 0.6933, 0.3211, 0.6945, 0.6636, 0.683, 0.6637, 0.6818, 0.6637, 0.6818, 0.6636, 0.683, 0.3364, 0.683, 0.3362, 0.6854, 0.3362, 0.6854, 0.3364, 0.683, 0.6856, 0.6818, 0.6857, 0.683, 0.6857, 0.683, 0.6856, 0.6818, 0.3175, 0.6918, 0.3161, 0.6899, 0.3161, 0.6899, 0.3175, 0.6918, 0.6638, 0.6854, 0.6636, 0.683, 0.6636, 0.683, 0.6638, 0.6854, 0.3363, 0.6818, 0.3364, 0.683, 0.3364, 0.683, 0.3363, 0.6818, 0.6857, 0.683, 0.6855, 0.6854, 0.6855, 0.6854, 0.6857, 0.683, 0.3315, 0.6933, 0.3296, 0.6945, 0.3296, 0.6945, 0.3315, 0.6933, 0.6839, 0.6899, 0.6825, 0.6918, 0.6825, 0.6918, 0.6839, 0.6899, 0.3362, 0.6854, 0.3356, 0.6877, 0.3356, 0.6877, 0.3362, 0.6854, 0.6855, 0.6854, 0.6849, 0.6877, 0.6849, 0.6877, 0.6855, 0.6854, 0.6655, 0.6899, 0.6644, 0.6877, 0.6644, 0.6877, 0.6655, 0.6899, 0.3296, 0.6945, 0.3275, 0.6952, 0.3275, 0.6952, 0.3296, 0.6945, 0.6849, 0.6877, 0.6839, 0.6899, 0.6839, 0.6899, 0.6849, 0.6877, 0.3345, 0.6899, 0.3332, 0.6918, 0.3332, 0.6918, 0.3345, 0.6899, 0.3332, 0.6918, 0.3315, 0.6933, 0.3315, 0.6933, 0.3332, 0.6918, 0.6825, 0.6918, 0.6808, 0.6933, 0.6808, 0.6933, 0.6825, 0.6918, 0.3253, 0.6954, 0.3232, 0.6952, 0.3232, 0.6952, 0.3253, 0.6954, 0.6808, 0.6933, 0.6789, 0.6945, 0.6789, 0.6945, 0.6808, 0.6933, 0.3356, 0.6877, 0.3345, 0.6899, 0.3345, 0.6899, 0.3356, 0.6877, 0.6725, 0.6952, 0.6704, 0.6945, 0.6704, 0.6945, 0.6725, 0.6952, 0.6747, 0.6954, 0.6725, 0.6952, 0.6725, 0.6952, 0.6747, 0.6954, 0.3275, 0.6952, 0.3253, 0.6954, 0.3253, 0.6954, 0.3275, 0.6952, 0.6789, 0.6945, 0.6768, 0.6952, 0.6768, 0.6952, 0.6789, 0.6945, 0.3315, 0.6726, 0.3332, 0.6742, 0.3332, 0.6742, 0.3315, 0.6726, 0.6685, 0.6933, 0.6668, 0.6918, 0.6668, 0.6918, 0.6685, 0.6933, 0.6855, 0.6806, 0.6856, 0.6818, 0.6856, 0.6818, 0.6855, 0.6806, 0.6704, 0.6945, 0.6685, 0.6933, 0.6685, 0.6933, 0.6704, 0.6945, 0.9688, 0.762, 0.9688, 0.7915, 1.0, 0.7913, 1.0, 0.7618, 0.9375, 0.7626, 0.9375, 0.7921, 0.9688, 0.7915, 0.9688, 0.762, 0.9062, 0.7636, 0.9062, 0.7931, 0.9375, 0.7921, 0.9375, 0.7626, 0.875, 0.765, 0.875, 0.7944, 0.9062, 0.7931, 0.9062, 0.7636, 0.8438, 0.796, 0.875, 0.7944, 0.875, 0.765, 0.8438, 0.7666, 0.8125, 0.7979, 0.8438, 0.796, 0.8438, 0.7666, 0.8125, 0.7684, 0.7812, 0.7999, 0.8125, 0.7979, 0.8125, 0.7684, 0.7812, 0.7704, 0.765, 0.801, 0.7812, 0.7999, 0.7812, 0.7704, 0.765, 0.7715, 0.75, 0.7681, 0.75, 0.7976, 0.7188, 0.7905, 0.75, 0.7976, 0.75, 0.7681, 0.7188, 0.761, 0.6875, 0.7836, 0.7188, 0.7905, 0.7188, 0.761, 0.6875, 0.7542, 0.6562, 0.7774, 0.6875, 0.7836, 0.6875, 0.7542, 0.6562, 0.7479, 0.625, 0.7718, 0.6562, 0.7774, 0.6562, 0.7479, 0.625, 0.7424, 0.5938, 0.7673, 0.625, 0.7718, 0.625, 0.7424, 0.5938, 0.7379, 0.5625, 0.764, 0.5938, 0.7673, 0.5938, 0.7379, 0.5625, 0.7345, 0.5312, 0.7619, 0.5625, 0.764, 0.5625, 0.7345, 0.5312, 0.7324, 0.5, 0.7612, 0.5312, 0.7619, 0.5312, 0.7324, 0.5, 0.7317, 0.4688, 0.7619, 0.5, 0.7612, 0.5, 0.7317, 0.4688, 0.7324, 0.4375, 0.764, 0.4688, 0.7619, 0.4688, 0.7324, 0.4375, 0.7345, 0.4062, 0.7673, 0.4375, 0.764, 0.4375, 0.7345, 0.4062, 0.7379, 0.375, 0.7718, 0.4062, 0.7673, 0.4062, 0.7379, 0.375, 0.7424, 0.3438, 0.7479, 0.3438, 0.7774, 0.375, 0.7718, 0.375, 0.7424, 0.3125, 0.7542, 0.3125, 0.7836, 0.3438, 0.7774, 0.3438, 0.7479, 0.2812, 0.761, 0.2812, 0.7905, 0.3125, 0.7836, 0.3125, 0.7542, 0.25, 0.7681, 0.25, 0.7976, 0.2812, 0.7905, 0.2812, 0.761, 0.2188, 0.7704, 0.2188, 0.7999, 0.235, 0.801, 0.25, 0.7976, 0.25, 0.7681, 0.235, 0.7715, 0.1875, 0.7684, 0.1875, 0.7979, 0.2188, 0.7999, 0.2188, 0.7704, 0.1562, 0.7666, 0.1562, 0.796, 0.1875, 0.7979, 0.1875, 0.7684, 0.125, 0.765, 0.125, 0.7944, 0.1562, 0.796, 0.1562, 0.7666, 0.09375, 0.7636, 0.09375, 0.7931, 0.125, 0.7944, 0.125, 0.765, 0.0625, 0.7626, 0.0625, 0.7921, 0.09375, 0.7931, 0.09375, 0.7636, 0.03125, 0.762, 0.03125, 0.7915, 0.0625, 0.7921, 0.0625, 0.7626, 0.0, 0.7618, 0.0, 0.7913, 0.03125, 0.7915, 0.03125, 0.762, 0.6849, 0.6782, 0.6855, 0.6806, 0.6855, 0.6806, 0.6849, 0.6782, 0.3362, 0.6806, 0.3363, 0.6818, 0.3363, 0.6818, 0.3362, 0.6806, 0.6644, 0.6782, 0.6655, 0.6761, 0.6655, 0.6761, 0.6644, 0.6782, 0.3145, 0.6806, 0.3151, 0.6782, 0.3151, 0.6782, 0.3145, 0.6806, 0.6825, 0.6742, 0.6839, 0.6761, 0.6839, 0.6761, 0.6825, 0.6742, 0.6789, 0.6715, 0.6808, 0.6726, 0.6808, 0.6726, 0.6789, 0.6715, 0.3356, 0.6782, 0.3362, 0.6806, 0.3362, 0.6806, 0.3356, 0.6782, 0.6808, 0.6726, 0.6825, 0.6742, 0.6825, 0.6742, 0.6808, 0.6726, 0.6747, 0.6706, 0.6768, 0.6708, 0.6768, 0.6708, 0.6747, 0.6706, 0.3143, 0.683, 0.3144, 0.6818, 0.3144, 0.6818, 0.3143, 0.683, 0.6637, 0.6818, 0.6638, 0.6806, 0.6638, 0.6806, 0.6637, 0.6818, 0.3145, 0.6854, 0.3143, 0.683, 0.3143, 0.683, 0.3145, 0.6854, 0.3161, 0.6899, 0.3151, 0.6877, 0.3151, 0.6877, 0.3161, 0.6899, 0.6638, 0.6806, 0.6644, 0.6782, 0.6644, 0.6782, 0.6638, 0.6806, 0.3232, 0.6952, 0.3211, 0.6945, 0.3211, 0.6945, 0.3232, 0.6952, 0.6685, 0.6726, 0.6704, 0.6715, 0.6704, 0.6715, 0.6685, 0.6726, 0.6768, 0.6708, 0.6789, 0.6715, 0.6789, 0.6715, 0.6768, 0.6708, 0.6655, 0.6761, 0.6668, 0.6742, 0.6668, 0.6742, 0.6655, 0.6761, 0.6668, 0.6742, 0.6685, 0.6726, 0.6685, 0.6726, 0.6668, 0.6742, 0.3192, 0.6933, 0.3175, 0.6918, 0.3175, 0.6918, 0.3192, 0.6933, 0.6704, 0.6715, 0.6725, 0.6708, 0.6725, 0.6708, 0.6704, 0.6715, 0.6725, 0.6708, 0.6747, 0.6706, 0.6747, 0.6706, 0.6725, 0.6708, 0.6644, 0.6877, 0.6638, 0.6854, 0.6638, 0.6854, 0.6644, 0.6877, 0.3211, 0.6945, 0.3192, 0.6933, 0.3192, 0.6933, 0.3211, 0.6945, 0.6636, 0.683, 0.6637, 0.6818, 0.6637, 0.6818, 0.6636, 0.683, 0.3364, 0.683, 0.3362, 0.6854, 0.3362, 0.6854, 0.3364, 0.683, 0.6856, 0.6818, 0.6857, 0.683, 0.6857, 0.683, 0.6856, 0.6818, 0.3175, 0.6918, 0.3161, 0.6899, 0.3161, 0.6899, 0.3175, 0.6918, 0.6638, 0.6854, 0.6636, 0.683, 0.6636, 0.683, 0.6638, 0.6854, 0.3363, 0.6818, 0.3364, 0.683, 0.3364, 0.683, 0.3363, 0.6818, 0.6857, 0.683, 0.6855, 0.6854, 0.6855, 0.6854, 0.6857, 0.683, 0.3315, 0.6933, 0.3296, 0.6945, 0.3296, 0.6945, 0.3315, 0.6933, 0.6839, 0.6899, 0.6825, 0.6918, 0.6825, 0.6918, 0.6839, 0.6899, 0.3362, 0.6854, 0.3356, 0.6877, 0.3356, 0.6877, 0.3362, 0.6854, 0.6855, 0.6854, 0.6849, 0.6877, 0.6849, 0.6877, 0.6855, 0.6854, 0.6655, 0.6899, 0.6644, 0.6877, 0.6644, 0.6877, 0.6655, 0.6899])
me_cube_002.update()
me_sphere = bpy.data.meshes.new('Sphere')
me_sphere.from_pydata([(0.0, 1.0, 0.0), (0.0, 0.9808, -0.1951), (0.0, 0.8315, -0.5556), (0.1951, 0.9808, 0.0), (0.1913, 0.9619, -0.1951), (0.1802, 0.9061, -0.3827), (0.1622, 0.8155, -0.5556), (0.1379, 0.6935, -0.7071), (0.1084, 0.5449, -0.8315), (0.07466, 0.3753, -0.9239), (0.03806, 0.1913, -0.9808), (0.3827, 0.9239, 0.0), (0.3753, 0.9061, -0.1951), (0.3536, 0.8536, -0.3827), (0.3182, 0.7682, -0.5556), (0.2706, 0.6533, -0.7071), (0.2126, 0.5133, -0.8315), (0.1464, 0.3536, -0.9239), (0.07466, 0.1802, -0.9808), (0.5556, 0.8315, 0.0), (0.5449, 0.8155, -0.1951), (0.5133, 0.7682, -0.3827), (0.4619, 0.6913, -0.5556), (0.3928, 0.5879, -0.7071), (0.3087, 0.4619, -0.8315), (0.2126, 0.3182, -0.9239), (0.1084, 0.1622, -0.9808), (0.7071, 0.7071, 0.0), (0.6935, 0.6935, -0.1951), (0.6533, 0.6533, -0.3827), (0.5879, 0.5879, -0.5556), (0.5, 0.5, -0.7071), (0.3928, 0.3928, -0.8315), (0.2706, 0.2706, -0.9239), (0.1379, 0.1379, -0.9808), (0.8315, 0.5556, 0.0), (0.8155, 0.5449, -0.1951), (0.7682, 0.5133, -0.3827), (0.6913, 0.4619, -0.5556), (0.5879, 0.3928, -0.7071), (0.4619, 0.3087, -0.8315), (0.3182, 0.2126, -0.9239), (0.1622, 0.1084, -0.9808), (0.9239, 0.3827, 0.0), (0.9061, 0.3753, -0.1951), (0.8536, 0.3536, -0.3827), (0.7682, 0.3182, -0.5556), (0.6533, 0.2706, -0.7071), (0.5133, 0.2126, -0.8315), (0.3536, 0.1464, -0.9239), (0.1802, 0.07466, -0.9808), (0.9808, 0.1951, 0.0), (0.9619, 0.1913, -0.1951), (0.9061, 0.1802, -0.3827), (0.8155, 0.1622, -0.5556), (0.6935, 0.1379, -0.7071), (0.5449, 0.1084, -0.8315), (0.3753, 0.07466, -0.9239), (0.1913, 0.03806, -0.9808), (1.0, -1.639e-07, 0.0), (0.9808, -8.941e-08, -0.1951), (0.9239, 4.47e-08, -0.3827), (0.8315, -8.941e-08, -0.5556), (0.7071, 1.49e-08, -0.7071), (0.5556, -5.215e-08, -0.8315), (0.3827, -2.235e-08, -0.9239), (0.1951, -1.118e-08, -0.9808), (0.9808, -0.1951, 0.0), (0.9619, -0.1913, -0.1951), (0.9061, -0.1802, -0.3827), (0.8155, -0.1622, -0.5556), (0.6935, -0.1379, -0.7071), (0.5449, -0.1084, -0.8315), (0.3753, -0.07466, -0.9239), (0.1913, -0.03806, -0.9808), (0.9239, -0.3827, 0.0), (0.9061, -0.3753, -0.1951), (0.8536, -0.3536, -0.3827), (0.7682, -0.3182, -0.5556), (0.6533, -0.2706, -0.7071), (0.5133, -0.2126, -0.8315), (0.3536, -0.1464, -0.9239), (0.1802, -0.07466, -0.9808), (0.8315, -0.5556, 0.0), (0.8155, -0.5449, -0.1951), (0.7682, -0.5133, -0.3827), (0.6913, -0.4619, -0.5556), (0.5879, -0.3928, -0.7071), (0.4619, -0.3087, -0.8315), (0.3182, -0.2126, -0.9239), (0.1622, -0.1084, -0.9808), (0.7071, -0.7071, 0.0), (0.6935, -0.6935, -0.1951), (0.6533, -0.6533, -0.3827), (0.5879, -0.5879, -0.5556), (0.5, -0.5, -0.7071), (0.3928, -0.3928, -0.8315), (0.2706, -0.2706, -0.9239), (0.1379, -0.1379, -0.9808), (0.5556, -0.8315, 0.0), (0.5449, -0.8155, -0.1951), (0.5133, -0.7682, -0.3827), (0.4619, -0.6913, -0.5556), (0.3928, -0.5879, -0.7071), (0.3087, -0.4619, -0.8315), (0.2126, -0.3182, -0.9239), (0.1084, -0.1622, -0.9808), (0.3753, -0.9061, -0.1951), (0.3536, -0.8536, -0.3827), (0.3182, -0.7682, -0.5556), (0.2706, -0.6533, -0.7071), (0.2126, -0.5133, -0.8315), (0.1464, -0.3536, -0.9239), (0.07466, -0.1802, -0.9808), (0.1913, -0.9619, -0.1951), (0.1802, -0.9061, -0.3827), (0.1622, -0.8155, -0.5556), (0.1379, -0.6935, -0.7071), (0.1084, -0.5449, -0.8315), (0.07466, -0.3753, -0.9239), (0.03806, -0.1913, -0.9808), (-1.341e-07, -0.9808, -0.1951), (2.98e-08, -0.9239, -0.3827), (-1.043e-07, -0.8315, -0.5556), (-1.49e-08, -0.7071, -0.7071), (-9.686e-08, -0.5556, -0.8315), (-5.215e-08, -0.3827, -0.9239), (-7.451e-09, -0.1951, -0.9808), (-0.1913, -0.9619, -0.1951), (-0.1802, -0.9061, -0.3827), (-0.1622, -0.8155, -0.5556), (-0.1379, -0.6935, -0.7071), (-0.1084, -0.5449, -0.8315), (-0.07466, -0.3753, -0.9239), (-0.03806, -0.1913, -0.9808), (-0.3753, -0.9061, -0.1951), (-0.3536, -0.8536, -0.3827), (-0.3182, -0.7682, -0.5556), (-0.2706, -0.6533, -0.7071), (-0.2126, -0.5133, -0.8315), (-0.1464, -0.3536, -0.9239), (-0.07466, -0.1802, -0.9808), (-0.5556, -0.8315, 0.0), (-0.5449, -0.8155, -0.1951), (-0.5133, -0.7682, -0.3827), (-0.4619, -0.6913, -0.5556), (-0.3928, -0.5879, -0.7071), (-0.3087, -0.4619, -0.8315), (-0.2126, -0.3182, -0.9239), (-0.1084, -0.1622, -0.9808), (-0.7071, -0.7071, 0.0), (-0.6935, -0.6935, -0.1951), (-0.6533, -0.6533, -0.3827), (-0.5879, -0.5879, -0.5556), (-0.5, -0.5, -0.7071), (-0.3928, -0.3928, -0.8315), (-0.2706, -0.2706, -0.9239), (-0.1379, -0.1379, -0.9808), (0.0, 0.0, -1.0), (-0.8315, -0.5556, 0.0), (-0.8155, -0.5449, -0.1951), (-0.7682, -0.5133, -0.3827), (-0.6913, -0.4619, -0.5556), (-0.5879, -0.3928, -0.7071), (-0.4619, -0.3087, -0.8315), (-0.3182, -0.2126, -0.9239), (-0.1622, -0.1084, -0.9808), (-0.9239, -0.3827, 0.0), (-0.9061, -0.3753, -0.1951), (-0.8536, -0.3536, -0.3827), (-0.7682, -0.3182, -0.5556), (-0.6533, -0.2706, -0.7071), (-0.5133, -0.2126, -0.8315), (-0.3536, -0.1464, -0.9239), (-0.1802, -0.07466, -0.9808), (-0.9808, -0.1951, 0.0), (-0.9619, -0.1913, -0.1951), (-0.9061, -0.1802, -0.3827), (-0.8155, -0.1622, -0.5556), (-0.6935, -0.1379, -0.7071), (-0.5449, -0.1084, -0.8315), (-0.3753, -0.07466, -0.9239), (-0.1913, -0.03806, -0.9808), (-1.0, 4.47e-07, 0.0), (-0.9808, 2.682e-07, -0.1951), (-0.9239, 1.49e-08, -0.3827), (-0.8315, 1.639e-07, -0.5556), (-0.7071, 2.98e-08, -0.7071), (-0.5556, 1.49e-07, -0.8315), (-0.3827, 5.215e-08, -0.9239), (-0.1951, 1.863e-08, -0.9808), (-0.9808, 0.1951, 0.0), (-0.9619, 0.1913, -0.1951), (-0.9061, 0.1802, -0.3827), (-0.8155, 0.1622, -0.5556), (-0.6935, 0.1379, -0.7071), (-0.5449, 0.1084, -0.8315), (-0.3753, 0.07466, -0.9239), (-0.1913, 0.03806, -0.9808), (-0.9239, 0.3827, 0.0), (-0.9061, 0.3753, -0.1951), (-0.8536, 0.3536, -0.3827), (-0.7682, 0.3182, -0.5556), (-0.6533, 0.2706, -0.7071), (-0.5133, 0.2126, -0.8315), (-0.3536, 0.1464, -0.9239), (-0.1802, 0.07466, -0.9808), (-0.8315, 0.5556, 0.0), (-0.8155, 0.5449, -0.1951), (-0.7682, 0.5133, -0.3827), (-0.6913, 0.4619, -0.5556), (-0.5879, 0.3928, -0.7071), (-0.4619, 0.3087, -0.8315), (-0.3182, 0.2126, -0.9239), (-0.1622, 0.1084, -0.9808), (-0.7071, 0.7071, 0.0), (-0.6935, 0.6935, -0.1951), (-0.6533, 0.6533, -0.3827), (-0.5879, 0.5879, -0.5556), (-0.5, 0.5, -0.7071), (-0.3928, 0.3928, -0.8315), (-0.2706, 0.2706, -0.9239), (-0.1379, 0.1379, -0.9808), (-0.5556, 0.8315, 0.0), (-0.5449, 0.8155, -0.1951), (-0.5133, 0.7682, -0.3827), (-0.4619, 0.6913, -0.5556), (-0.3928, 0.5879, -0.7071), (-0.3087, 0.4619, -0.8315), (-0.2126, 0.3182, -0.9239), (-0.1084, 0.1622, -0.9808), (-0.3827, 0.9239, 0.0), (-0.3753, 0.9061, -0.1951), (-0.3536, 0.8536, -0.3827), (-0.3182, 0.7682, -0.5556), (-0.2706, 0.6533, -0.7071), (-0.2126, 0.5133, -0.8315), (-0.1464, 0.3536, -0.9239), (-0.07466, 0.1802, -0.9808), (-0.1951, 0.9808, 0.0), (-0.1913, 0.9619, -0.1951), (-0.1802, 0.9061, -0.3827), (-0.1622, 0.8155, -0.5556), (-0.1379, 0.6935, -0.7071), (-0.1084, 0.5449, -0.8315), (-0.07466, 0.3753, -0.9239), (-0.03806, 0.1913, -0.9808), (5.96e-08, 0.9239, -0.3827), (8.941e-08, 0.7071, -0.7071), (2.161e-07, 0.5556, -0.8315), (6.706e-08, 0.3827, -0.9239), (1.49e-08, 0.1951, -0.9808)], [], [(2, 247, 5, 6), (248, 2, 6, 7), (249, 248, 7, 8), (250, 249, 8, 9), (251, 250, 9, 10), (158, 251, 10), (1, 0, 3, 4), (247, 1, 4, 5), (4, 3, 11, 12), (5, 4, 12, 13), (6, 5, 13, 14), (7, 6, 14, 15), (8, 7, 15, 16), (9, 8, 16, 17), (10, 9, 17, 18), (158, 10, 18), (16, 15, 23, 24), (17, 16, 24, 25), (18, 17, 25, 26), (158, 18, 26), (12, 11, 19, 20), (13, 12, 20, 21), (14, 13, 21, 22), (15, 14, 22, 23), (21, 20, 28, 29), (22, 21, 29, 30), (23, 22, 30, 31), (24, 23, 31, 32), (25, 24, 32, 33), (26, 25, 33, 34), (158, 26, 34), (20, 19, 27, 28), (33, 32, 40, 41), (34, 33, 41, 42), (158, 34, 42), (28, 27, 35, 36), (29, 28, 36, 37), (30, 29, 37, 38), (31, 30, 38, 39), (32, 31, 39, 40), (38, 37, 45, 46), (39, 38, 46, 47), (40, 39, 47, 48), (41, 40, 48, 49), (42, 41, 49, 50), (158, 42, 50), (36, 35, 43, 44), (37, 36, 44, 45), (50, 49, 57, 58), (158, 50, 58), (44, 43, 51, 52), (45, 44, 52, 53), (46, 45, 53, 54), (47, 46, 54, 55), (48, 47, 55, 56), (49, 48, 56, 57), (54, 53, 61, 62), (55, 54, 62, 63), (56, 55, 63, 64), (57, 56, 64, 65), (58, 57, 65, 66), (158, 58, 66), (52, 51, 59, 60), (53, 52, 60, 61), (66, 65, 73, 74), (158, 66, 74), (60, 59, 67, 68), (61, 60, 68, 69), (62, 61, 69, 70), (63, 62, 70, 71), (64, 63, 71, 72), (65, 64, 72, 73), (71, 70, 78, 79), (72, 71, 79, 80), (73, 72, 80, 81), (74, 73, 81, 82), (158, 74, 82), (68, 67, 75, 76), (69, 68, 76, 77), (70, 69, 77, 78), (158, 82, 90), (76, 75, 83, 84), (77, 76, 84, 85), (78, 77, 85, 86), (79, 78, 86, 87), (80, 79, 87, 88), (81, 80, 88, 89), (82, 81, 89, 90), (87, 86, 94, 95), (88, 87, 95, 96), (89, 88, 96, 97), (90, 89, 97, 98), (158, 90, 98), (84, 83, 91, 92), (85, 84, 92, 93), (86, 85, 93, 94), (158, 98, 106), (92, 91, 99, 100), (93, 92, 100, 101), (94, 93, 101, 102), (95, 94, 102, 103), (96, 95, 103, 104), (97, 96, 104, 105), (98, 97, 105, 106), (104, 103, 110, 111), (105, 104, 111, 112), (106, 105, 112, 113), (158, 106, 113), (101, 100, 107, 108), (102, 101, 108, 109), (103, 102, 109, 110), (108, 107, 114, 115), (109, 108, 115, 116), (110, 109, 116, 117), (111, 110, 117, 118), (112, 111, 118, 119), (113, 112, 119, 120), (158, 113, 120), (119, 118, 125, 126), (120, 119, 126, 127), (158, 120, 127), (115, 114, 121, 122), (116, 115, 122, 123), (117, 116, 123, 124), (118, 117, 124, 125), (122, 121, 128, 129), (123, 122, 129, 130), (124, 123, 130, 131), (125, 124, 131, 132), (126, 125, 132, 133), (127, 126, 133, 134), (158, 127, 134), (133, 132, 139, 140), (134, 133, 140, 141), (158, 134, 141), (129, 128, 135, 136), (130, 129, 136, 137), (131, 130, 137, 138), (132, 131, 138, 139), (137, 136, 144, 145), (138, 137, 145, 146), (139, 138, 146, 147), (140, 139, 147, 148), (141, 140, 148, 149), (158, 141, 149), (136, 135, 143, 144), (149, 148, 156, 157), (158, 149, 157), (143, 142, 150, 151), (144, 143, 151, 152), (145, 144, 152, 153), (146, 145, 153, 154), (147, 146, 154, 155), (148, 147, 155, 156), (153, 152, 161, 162), (154, 153, 162, 163), (155, 154, 163, 164), (156, 155, 164, 165), (157, 156, 165, 166), (158, 157, 166), (151, 150, 159, 160), (152, 151, 160, 161), (166, 165, 173, 174), (158, 166, 174), (160, 159, 167, 168), (161, 160, 168, 169), (162, 161, 169, 170), (163, 162, 170, 171), (164, 163, 171, 172), (165, 164, 172, 173), (171, 170, 178, 179), (172, 171, 179, 180), (173, 172, 180, 181), (174, 173, 181, 182), (158, 174, 182), (168, 167, 175, 176), (169, 168, 176, 177), (170, 169, 177, 178), (158, 182, 190), (176, 175, 183, 184), (177, 176, 184, 185), (178, 177, 185, 186), (179, 178, 186, 187), (180, 179, 187, 188), (181, 180, 188, 189), (182, 181, 189, 190), (188, 187, 195, 196), (189, 188, 196, 197), (190, 189, 197, 198), (158, 190, 198), (184, 183, 191, 192), (185, 184, 192, 193), (186, 185, 193, 194), (187, 186, 194, 195), (192, 191, 199, 200), (193, 192, 200, 201), (194, 193, 201, 202), (195, 194, 202, 203), (196, 195, 203, 204), (197, 196, 204, 205), (198, 197, 205, 206), (158, 198, 206), (204, 203, 211, 212), (205, 204, 212, 213), (206, 205, 213, 214), (158, 206, 214), (200, 199, 207, 208), (201, 200, 208, 209), (202, 201, 209, 210), (203, 202, 210, 211), (209, 208, 216, 217), (210, 209, 217, 218), (211, 210, 218, 219), (212, 211, 219, 220), (213, 212, 220, 221), (214, 213, 221, 222), (158, 214, 222), (208, 207, 215, 216), (221, 220, 228, 229), (222, 221, 229, 230), (158, 222, 230), (216, 215, 223, 224), (217, 216, 224, 225), (218, 217, 225, 226), (219, 218, 226, 227), (220, 219, 227, 228), (225, 224, 232, 233), (226, 225, 233, 234), (227, 226, 234, 235), (228, 227, 235, 236), (229, 228, 236, 237), (230, 229, 237, 238), (158, 230, 238), (224, 223, 231, 232), (237, 236, 244, 245), (238, 237, 245, 246), (158, 238, 246), (232, 231, 239, 240), (233, 232, 240, 241), (234, 233, 241, 242), (235, 234, 242, 243), (236, 235, 243, 244), (242, 241, 247, 2), (243, 242, 2, 248), (244, 243, 248, 249), (245, 244, 249, 250), (246, 245, 250, 251), (158, 246, 251), (240, 239, 0, 1), (241, 240, 1, 247)])
_uv = me_sphere.uv_layers.new(name='UVMap')
_uv.uv.foreach_set('vector', [0.75, 0.3125, 0.75, 0.375, 0.7188, 0.375, 0.7188, 0.3125, 0.75, 0.25, 0.75, 0.3125, 0.7188, 0.3125, 0.7188, 0.25, 0.75, 0.1875, 0.75, 0.25, 0.7188, 0.25, 0.7188, 0.1875, 0.75, 0.125, 0.75, 0.1875, 0.7188, 0.1875, 0.7188, 0.125, 0.75, 0.0625, 0.75, 0.125, 0.7188, 0.125, 0.7188, 0.0625, 0.7344, 0.0, 0.75, 0.0625, 0.7188, 0.0625, 0.75, 0.4375, 0.75, 0.5, 0.7188, 0.5, 0.7188, 0.4375, 0.75, 0.375, 0.75, 0.4375, 0.7188, 0.4375, 0.7188, 0.375, 0.7188, 0.4375, 0.7188, 0.5, 0.6875, 0.5, 0.6875, 0.4375, 0.7188, 0.375, 0.7188, 0.4375, 0.6875, 0.4375, 0.6875, 0.375, 0.7188, 0.3125, 0.7188, 0.375, 0.6875, 0.375, 0.6875, 0.3125, 0.7188, 0.25, 0.7188, 0.3125, 0.6875, 0.3125, 0.6875, 0.25, 0.7188, 0.1875, 0.7188, 0.25, 0.6875, 0.25, 0.6875, 0.1875, 0.7188, 0.125, 0.7188, 0.1875, 0.6875, 0.1875, 0.6875, 0.125, 0.7188, 0.0625, 0.7188, 0.125, 0.6875, 0.125, 0.6875, 0.0625, 0.7031, 0.0, 0.7188, 0.0625, 0.6875, 0.0625, 0.6875, 0.1875, 0.6875, 0.25, 0.6562, 0.25, 0.6562, 0.1875, 0.6875, 0.125, 0.6875, 0.1875, 0.6562, 0.1875, 0.6562, 0.125, 0.6875, 0.0625, 0.6875, 0.125, 0.6562, 0.125, 0.6562, 0.0625, 0.6719, 0.0, 0.6875, 0.0625, 0.6562, 0.0625, 0.6875, 0.4375, 0.6875, 0.5, 0.6562, 0.5, 0.6562, 0.4375, 0.6875, 0.375, 0.6875, 0.4375, 0.6562, 0.4375, 0.6562, 0.375, 0.6875, 0.3125, 0.6875, 0.375, 0.6562, 0.375, 0.6562, 0.3125, 0.6875, 0.25, 0.6875, 0.3125, 0.6562, 0.3125, 0.6562, 0.25, 0.6562, 0.375, 0.6562, 0.4375, 0.625, 0.4375, 0.625, 0.375, 0.6562, 0.3125, 0.6562, 0.375, 0.625, 0.375, 0.625, 0.3125, 0.6562, 0.25, 0.6562, 0.3125, 0.625, 0.3125, 0.625, 0.25, 0.6562, 0.1875, 0.6562, 0.25, 0.625, 0.25, 0.625, 0.1875, 0.6562, 0.125, 0.6562, 0.1875, 0.625, 0.1875, 0.625, 0.125, 0.6562, 0.0625, 0.6562, 0.125, 0.625, 0.125, 0.625, 0.0625, 0.6406, 0.0, 0.6562, 0.0625, 0.625, 0.0625, 0.6562, 0.4375, 0.6562, 0.5, 0.625, 0.5, 0.625, 0.4375, 0.625, 0.125, 0.625, 0.1875, 0.5938, 0.1875, 0.5938, 0.125, 0.625, 0.0625, 0.625, 0.125, 0.5938, 0.125, 0.5938, 0.0625, 0.6094, 0.0, 0.625, 0.0625, 0.5938, 0.0625, 0.625, 0.4375, 0.625, 0.5, 0.5938, 0.5, 0.5938, 0.4375, 0.625, 0.375, 0.625, 0.4375, 0.5938, 0.4375, 0.5938, 0.375, 0.625, 0.3125, 0.625, 0.375, 0.5938, 0.375, 0.5938, 0.3125, 0.625, 0.25, 0.625, 0.3125, 0.5938, 0.3125, 0.5938, 0.25, 0.625, 0.1875, 0.625, 0.25, 0.5938, 0.25, 0.5938, 0.1875, 0.5938, 0.3125, 0.5938, 0.375, 0.5625, 0.375, 0.5625, 0.3125, 0.5938, 0.25, 0.5938, 0.3125, 0.5625, 0.3125, 0.5625, 0.25, 0.5938, 0.1875, 0.5938, 0.25, 0.5625, 0.25, 0.5625, 0.1875, 0.5938, 0.125, 0.5938, 0.1875, 0.5625, 0.1875, 0.5625, 0.125, 0.5938, 0.0625, 0.5938, 0.125, 0.5625, 0.125, 0.5625, 0.0625, 0.5781, 0.0, 0.5938, 0.0625, 0.5625, 0.0625, 0.5938, 0.4375, 0.5938, 0.5, 0.5625, 0.5, 0.5625, 0.4375, 0.5938, 0.375, 0.5938, 0.4375, 0.5625, 0.4375, 0.5625, 0.375, 0.5625, 0.0625, 0.5625, 0.125, 0.5312, 0.125, 0.5312, 0.0625, 0.5469, 0.0, 0.5625, 0.0625, 0.5312, 0.0625, 0.5625, 0.4375, 0.5625, 0.5, 0.5312, 0.5, 0.5312, 0.4375, 0.5625, 0.375, 0.5625, 0.4375, 0.5312, 0.4375, 0.5312, 0.375, 0.5625, 0.3125, 0.5625, 0.375, 0.5312, 0.375, 0.5312, 0.3125, 0.5625, 0.25, 0.5625, 0.3125, 0.5312, 0.3125, 0.5312, 0.25, 0.5625, 0.1875, 0.5625, 0.25, 0.5312, 0.25, 0.5312, 0.1875, 0.5625, 0.125, 0.5625, 0.1875, 0.5312, 0.1875, 0.5312, 0.125, 0.5312, 0.3125, 0.5312, 0.375, 0.5, 0.375, 0.5, 0.3125, 0.5312, 0.25, 0.5312, 0.3125, 0.5, 0.3125, 0.5, 0.25, 0.5312, 0.1875, 0.5312, 0.25, 0.5, 0.25, 0.5, 0.1875, 0.5312, 0.125, 0.5312, 0.1875, 0.5, 0.1875, 0.5, 0.125, 0.5312, 0.0625, 0.5312, 0.125, 0.5, 0.125, 0.5, 0.0625, 0.5156, 0.0, 0.5312, 0.0625, 0.5, 0.0625, 0.5312, 0.4375, 0.5312, 0.5, 0.5, 0.5, 0.5, 0.4375, 0.5312, 0.375, 0.5312, 0.4375, 0.5, 0.4375, 0.5, 0.375, 0.5, 0.0625, 0.5, 0.125, 0.4688, 0.125, 0.4688, 0.0625, 0.4844, 0.0, 0.5, 0.0625, 0.4688, 0.0625, 0.5, 0.4375, 0.5, 0.5, 0.4687, 0.5, 0.4688, 0.4375, 0.5, 0.375, 0.5, 0.4375, 0.4688, 0.4375, 0.4688, 0.375, 0.5, 0.3125, 0.5, 0.375, 0.4688, 0.375, 0.4687, 0.3125, 0.5, 0.25, 0.5, 0.3125, 0.4687, 0.3125, 0.4688, 0.25, 0.5, 0.1875, 0.5, 0.25, 0.4688, 0.25, 0.4688, 0.1875, 0.5, 0.125, 0.5, 0.1875, 0.4688, 0.1875, 0.4688, 0.125, 0.4688, 0.25, 0.4687, 0.3125, 0.4375, 0.3125, 0.4375, 0.25, 0.4688, 0.1875, 0.4688, 0.25, 0.4375, 0.25, 0.4375, 0.1875, 0.4688, 0.125, 0.4688, 0.1875, 0.4375, 0.1875, 0.4375, 0.125, 0.4688, 0.0625, 0.4688, 0.125, 0.4375, 0.125, 0.4375, 0.0625, 0.4531, 0.0, 0.4688, 0.0625, 0.4375, 0.0625, 0.4688, 0.4375, 0.4687, 0.5, 0.4375, 0.5, 0.4375, 0.4375, 0.4688, 0.375, 0.4688, 0.4375, 0.4375, 0.4375, 0.4375, 0.375, 0.4687, 0.3125, 0.4688, 0.375, 0.4375, 0.375, 0.4375, 0.3125, 0.4219, 0.0, 0.4375, 0.0625, 0.4062, 0.0625, 0.4375, 0.4375, 0.4375, 0.5, 0.4062, 0.5, 0.4062, 0.4375, 0.4375, 0.375, 0.4375, 0.4375, 0.4062, 0.4375, 0.4062, 0.375, 0.4375, 0.3125, 0.4375, 0.375, 0.4062, 0.375, 0.4062, 0.3125, 0.4375, 0.25, 0.4375, 0.3125, 0.4062, 0.3125, 0.4062, 0.25, 0.4375, 0.1875, 0.4375, 0.25, 0.4062, 0.25, 0.4062, 0.1875, 0.4375, 0.125, 0.4375, 0.1875, 0.4062, 0.1875, 0.4062, 0.125, 0.4375, 0.0625, 0.4375, 0.125, 0.4062, 0.125, 0.4062, 0.0625, 0.4062, 0.25, 0.4062, 0.3125, 0.375, 0.3125, 0.375, 0.25, 0.4062, 0.1875, 0.4062, 0.25, 0.375, 0.25, 0.375, 0.1875, 0.4062, 0.125, 0.4062, 0.1875, 0.375, 0.1875, 0.375, 0.125, 0.4062, 0.0625, 0.4062, 0.125, 0.375, 0.125, 0.375, 0.0625, 0.3906, 0.0, 0.4062, 0.0625, 0.375, 0.0625, 0.4062, 0.4375, 0.4062, 0.5, 0.375, 0.5, 0.375, 0.4375, 0.4062, 0.375, 0.4062, 0.4375, 0.375, 0.4375, 0.375, 0.375, 0.4062, 0.3125, 0.4062, 0.375, 0.375, 0.375, 0.375, 0.3125, 0.3594, 0.0, 0.375, 0.0625, 0.3438, 0.0625, 0.375, 0.4375, 0.375, 0.5, 0.3437, 0.5, 0.3438, 0.4375, 0.375, 0.375, 0.375, 0.4375, 0.3438, 0.4375, 0.3438, 0.375, 0.375, 0.3125, 0.375, 0.375, 0.3438, 0.375, 0.3438, 0.3125, 0.375, 0.25, 0.375, 0.3125, 0.3438, 0.3125, 0.3438, 0.25, 0.375, 0.1875, 0.375, 0.25, 0.3438, 0.25, 0.3438, 0.1875, 0.375, 0.125, 0.375, 0.1875, 0.3438, 0.1875, 0.3438, 0.125, 0.375, 0.0625, 0.375, 0.125, 0.3438, 0.125, 0.3438, 0.0625, 0.3438, 0.1875, 0.3438, 0.25, 0.3125, 0.25, 0.3125, 0.1875, 0.3438, 0.125, 0.3438, 0.1875, 0.3125, 0.1875, 0.3125, 0.125, 0.3438, 0.0625, 0.3438, 0.125, 0.3125, 0.125, 0.3125, 0.0625, 0.3281, 0.0, 0.3438, 0.0625, 0.3125, 0.0625, 0.3438, 0.375, 0.3438, 0.4375, 0.3125, 0.4375, 0.3125, 0.375, 0.3438, 0.3125, 0.3438, 0.375, 0.3125, 0.375, 0.3125, 0.3125, 0.3438, 0.25, 0.3438, 0.3125, 0.3125, 0.3125, 0.3125, 0.25, 0.3125, 0.375, 0.3125, 0.4375, 0.2812, 0.4375, 0.2812, 0.375, 0.3125, 0.3125, 0.3125, 0.375, 0.2812, 0.375, 0.2812, 0.3125, 0.3125, 0.25, 0.3125, 0.3125, 0.2812, 0.3125, 0.2812, 0.25, 0.3125, 0.1875, 0.3125, 0.25, 0.2812, 0.25, 0.2812, 0.1875, 0.3125, 0.125, 0.3125, 0.1875, 0.2812, 0.1875, 0.2812, 0.125, 0.3125, 0.0625, 0.3125, 0.125, 0.2812, 0.125, 0.2812, 0.0625, 0.2969, 0.0, 0.3125, 0.0625, 0.2812, 0.0625, 0.2812, 0.125, 0.2812, 0.1875, 0.25, 0.1875, 0.25, 0.125, 0.2812, 0.0625, 0.2812, 0.125, 0.25, 0.125, 0.25, 0.0625, 0.2656, 0.0, 0.2812, 0.0625, 0.25, 0.0625, 0.2812, 0.375, 0.2812, 0.4375, 0.25, 0.4375, 0.25, 0.375, 0.2812, 0.3125, 0.2812, 0.375, 0.25, 0.375, 0.25, 0.3125, 0.2812, 0.25, 0.2812, 0.3125, 0.25, 0.3125, 0.25, 0.25, 0.2812, 0.1875, 0.2812, 0.25, 0.25, 0.25, 0.25, 0.1875, 0.25, 0.375, 0.25, 0.4375, 0.2188, 0.4375, 0.2188, 0.375, 0.25, 0.3125, 0.25, 0.375, 0.2188, 0.375, 0.2188, 0.3125, 0.25, 0.25, 0.25, 0.3125, 0.2188, 0.3125, 0.2188, 0.25, 0.25, 0.1875, 0.25, 0.25, 0.2188, 0.25, 0.2188, 0.1875, 0.25, 0.125, 0.25, 0.1875, 0.2188, 0.1875, 0.2188, 0.125, 0.25, 0.0625, 0.25, 0.125, 0.2188, 0.125, 0.2188, 0.0625, 0.2344, 0.0, 0.25, 0.0625, 0.2188, 0.0625, 0.2188, 0.125, 0.2188, 0.1875, 0.1875, 0.1875, 0.1875, 0.125, 0.2188, 0.0625, 0.2188, 0.125, 0.1875, 0.125, 0.1875, 0.0625, 0.2031, 0.0, 0.2188, 0.0625, 0.1875, 0.0625, 0.2188, 0.375, 0.2188, 0.4375, 0.1875, 0.4375, 0.1875, 0.375, 0.2188, 0.3125, 0.2188, 0.375, 0.1875, 0.375, 0.1875, 0.3125, 0.2188, 0.25, 0.2188, 0.3125, 0.1875, 0.3125, 0.1875, 0.25, 0.2188, 0.1875, 0.2188, 0.25, 0.1875, 0.25, 0.1875, 0.1875, 0.1875, 0.3125, 0.1875, 0.375, 0.1563, 0.375, 0.1562, 0.3125, 0.1875, 0.25, 0.1875, 0.3125, 0.1562, 0.3125, 0.1563, 0.25, 0.1875, 0.1875, 0.1875, 0.25, 0.1563, 0.25, 0.1562, 0.1875, 0.1875, 0.125, 0.1875, 0.1875, 0.1562, 0.1875, 0.1562, 0.125, 0.1875, 0.0625, 0.1875, 0.125, 0.1562, 0.125, 0.1563, 0.0625, 0.1719, 0.0, 0.1875, 0.0625, 0.1563, 0.0625, 0.1875, 0.375, 0.1875, 0.4375, 0.1562, 0.4375, 0.1563, 0.375, 0.1563, 0.0625, 0.1562, 0.125, 0.125, 0.125, 0.125, 0.0625, 0.1406, 0.0, 0.1563, 0.0625, 0.125, 0.0625, 0.1562, 0.4375, 0.1562, 0.5, 0.125, 0.5, 0.125, 0.4375, 0.1563, 0.375, 0.1562, 0.4375, 0.125, 0.4375, 0.125, 0.375, 0.1562, 0.3125, 0.1563, 0.375, 0.125, 0.375, 0.125, 0.3125, 0.1563, 0.25, 0.1562, 0.3125, 0.125, 0.3125, 0.125, 0.25, 0.1562, 0.1875, 0.1563, 0.25, 0.125, 0.25, 0.125, 0.1875, 0.1562, 0.125, 0.1562, 0.1875, 0.125, 0.1875, 0.125, 0.125, 0.125, 0.3125, 0.125, 0.375, 0.09375, 0.375, 0.09375, 0.3125, 0.125, 0.25, 0.125, 0.3125, 0.09375, 0.3125, 0.09375, 0.25, 0.125, 0.1875, 0.125, 0.25, 0.09375, 0.25, 0.09375, 0.1875, 0.125, 0.125, 0.125, 0.1875, 0.09375, 0.1875, 0.09375, 0.125, 0.125, 0.0625, 0.125, 0.125, 0.09375, 0.125, 0.09375, 0.0625, 0.1094, 0.0, 0.125, 0.0625, 0.09375, 0.0625, 0.125, 0.4375, 0.125, 0.5, 0.09375, 0.5, 0.09375, 0.4375, 0.125, 0.375, 0.125, 0.4375, 0.09375, 0.4375, 0.09375, 0.375, 0.09375, 0.0625, 0.09375, 0.125, 0.0625, 0.125, 0.0625, 0.0625, 0.07812, 0.0, 0.09375, 0.0625, 0.0625, 0.0625, 0.09375, 0.4375, 0.09375, 0.5, 0.0625, 0.5, 0.0625, 0.4375, 0.09375, 0.375, 0.09375, 0.4375, 0.0625, 0.4375, 0.0625, 0.375, 0.09375, 0.3125, 0.09375, 0.375, 0.0625, 0.375, 0.0625, 0.3125, 0.09375, 0.25, 0.09375, 0.3125, 0.0625, 0.3125, 0.0625, 0.25, 0.09375, 0.1875, 0.09375, 0.25, 0.0625, 0.25, 0.0625, 0.1875, 0.09375, 0.125, 0.09375, 0.1875, 0.0625, 0.1875, 0.0625, 0.125, 0.0625, 0.25, 0.0625, 0.3125, 0.03125, 0.3125, 0.03125, 0.25, 0.0625, 0.1875, 0.0625, 0.25, 0.03125, 0.25, 0.03125, 0.1875, 0.0625, 0.125, 0.0625, 0.1875, 0.03125, 0.1875, 0.03125, 0.125, 0.0625, 0.0625, 0.0625, 0.125, 0.03125, 0.125, 0.03125, 0.0625, 0.04687, 0.0, 0.0625, 0.0625, 0.03125, 0.0625, 0.0625, 0.4375, 0.0625, 0.5, 0.03125, 0.5, 0.03125, 0.4375, 0.0625, 0.375, 0.0625, 0.4375, 0.03125, 0.4375, 0.03125, 0.375, 0.0625, 0.3125, 0.0625, 0.375, 0.03125, 0.375, 0.03125, 0.3125, 0.01562, 0.0, 0.03125, 0.0625, 0.0, 0.0625, 0.03125, 0.4375, 0.03125, 0.5, 0.0, 0.5, 0.0, 0.4375, 0.03125, 0.375, 0.03125, 0.4375, 0.0, 0.4375, 0.0, 0.375, 0.03125, 0.3125, 0.03125, 0.375, 0.0, 0.375, 0.0, 0.3125, 0.03125, 0.25, 0.03125, 0.3125, 0.0, 0.3125, 0.0, 0.25, 0.03125, 0.1875, 0.03125, 0.25, 0.0, 0.25, 0.0, 0.1875, 0.03125, 0.125, 0.03125, 0.1875, 0.0, 0.1875, 0.0, 0.125, 0.03125, 0.0625, 0.03125, 0.125, 0.0, 0.125, 0.0, 0.0625, 1.0, 0.1875, 1.0, 0.25, 0.9688, 0.25, 0.9687, 0.1875, 1.0, 0.125, 1.0, 0.1875, 0.9687, 0.1875, 0.9687, 0.125, 1.0, 0.0625, 1.0, 0.125, 0.9687, 0.125, 0.9688, 0.0625, 0.9844, 0.0, 1.0, 0.0625, 0.9688, 0.0625, 1.0, 0.4375, 1.0, 0.5, 0.9687, 0.5, 0.9687, 0.4375, 1.0, 0.375, 1.0, 0.4375, 0.9687, 0.4375, 0.9688, 0.375, 1.0, 0.3125, 1.0, 0.375, 0.9688, 0.375, 0.9687, 0.3125, 1.0, 0.25, 1.0, 0.3125, 0.9687, 0.3125, 0.9688, 0.25, 0.9687, 0.4375, 0.9687, 0.5, 0.9375, 0.5, 0.9375, 0.4375, 0.9688, 0.375, 0.9687, 0.4375, 0.9375, 0.4375, 0.9375, 0.375, 0.9687, 0.3125, 0.9688, 0.375, 0.9375, 0.375, 0.9375, 0.3125, 0.9688, 0.25, 0.9687, 0.3125, 0.9375, 0.3125, 0.9375, 0.25, 0.9687, 0.1875, 0.9688, 0.25, 0.9375, 0.25, 0.9375, 0.1875, 0.9687, 0.125, 0.9687, 0.1875, 0.9375, 0.1875, 0.9375, 0.125, 0.9688, 0.0625, 0.9687, 0.125, 0.9375, 0.125, 0.9375, 0.0625, 0.9531, 0.0, 0.9688, 0.0625, 0.9375, 0.0625, 0.9375, 0.1875, 0.9375, 0.25, 0.9062, 0.25, 0.9062, 0.1875, 0.9375, 0.125, 0.9375, 0.1875, 0.9062, 0.1875, 0.9062, 0.125, 0.9375, 0.0625, 0.9375, 0.125, 0.9062, 0.125, 0.9062, 0.0625, 0.9219, 0.0, 0.9375, 0.0625, 0.9062, 0.0625, 0.9375, 0.4375, 0.9375, 0.5, 0.9062, 0.5, 0.9062, 0.4375, 0.9375, 0.375, 0.9375, 0.4375, 0.9062, 0.4375, 0.9062, 0.375, 0.9375, 0.3125, 0.9375, 0.375, 0.9062, 0.375, 0.9062, 0.3125, 0.9375, 0.25, 0.9375, 0.3125, 0.9062, 0.3125, 0.9062, 0.25, 0.9062, 0.375, 0.9062, 0.4375, 0.875, 0.4375, 0.875, 0.375, 0.9062, 0.3125, 0.9062, 0.375, 0.875, 0.375, 0.875, 0.3125, 0.9062, 0.25, 0.9062, 0.3125, 0.875, 0.3125, 0.875, 0.25, 0.9062, 0.1875, 0.9062, 0.25, 0.875, 0.25, 0.875, 0.1875, 0.9062, 0.125, 0.9062, 0.1875, 0.875, 0.1875, 0.875, 0.125, 0.9062, 0.0625, 0.9062, 0.125, 0.875, 0.125, 0.875, 0.0625, 0.8906, 0.0, 0.9062, 0.0625, 0.875, 0.0625, 0.9062, 0.4375, 0.9062, 0.5, 0.875, 0.5, 0.875, 0.4375, 0.875, 0.125, 0.875, 0.1875, 0.8437, 0.1875, 0.8438, 0.125, 0.875, 0.0625, 0.875, 0.125, 0.8438, 0.125, 0.8438, 0.0625, 0.8594, 0.0, 0.875, 0.0625, 0.8438, 0.0625, 0.875, 0.4375, 0.875, 0.5, 0.8437, 0.5, 0.8437, 0.4375, 0.875, 0.375, 0.875, 0.4375, 0.8437, 0.4375, 0.8438, 0.375, 0.875, 0.3125, 0.875, 0.375, 0.8438, 0.375, 0.8437, 0.3125, 0.875, 0.25, 0.875, 0.3125, 0.8437, 0.3125, 0.8438, 0.25, 0.875, 0.1875, 0.875, 0.25, 0.8438, 0.25, 0.8437, 0.1875, 0.8438, 0.375, 0.8437, 0.4375, 0.8125, 0.4375, 0.8125, 0.375, 0.8437, 0.3125, 0.8438, 0.375, 0.8125, 0.375, 0.8125, 0.3125, 0.8438, 0.25, 0.8437, 0.3125, 0.8125, 0.3125, 0.8125, 0.25, 0.8437, 0.1875, 0.8438, 0.25, 0.8125, 0.25, 0.8125, 0.1875, 0.8438, 0.125, 0.8437, 0.1875, 0.8125, 0.1875, 0.8125, 0.125, 0.8438, 0.0625, 0.8438, 0.125, 0.8125, 0.125, 0.8125, 0.0625, 0.8281, 0.0, 0.8438, 0.0625, 0.8125, 0.0625, 0.8437, 0.4375, 0.8437, 0.5, 0.8125, 0.5, 0.8125, 0.4375, 0.8125, 0.125, 0.8125, 0.1875, 0.7812, 0.1875, 0.7812, 0.125, 0.8125, 0.0625, 0.8125, 0.125, 0.7812, 0.125, 0.7812, 0.0625, 0.7969, 0.0, 0.8125, 0.0625, 0.7812, 0.0625, 0.8125, 0.4375, 0.8125, 0.5, 0.7812, 0.5, 0.7812, 0.4375, 0.8125, 0.375, 0.8125, 0.4375, 0.7812, 0.4375, 0.7812, 0.375, 0.8125, 0.3125, 0.8125, 0.375, 0.7812, 0.375, 0.7812, 0.3125, 0.8125, 0.25, 0.8125, 0.3125, 0.7812, 0.3125, 0.7812, 0.25, 0.8125, 0.1875, 0.8125, 0.25, 0.7812, 0.25, 0.7812, 0.1875, 0.7812, 0.3125, 0.7812, 0.375, 0.75, 0.375, 0.75, 0.3125, 0.7812, 0.25, 0.7812, 0.3125, 0.75, 0.3125, 0.75, 0.25, 0.7812, 0.1875, 0.7812, 0.25, 0.75, 0.25, 0.75, 0.1875, 0.7812, 0.125, 0.7812, 0.1875, 0.75, 0.1875, 0.75, 0.125, 0.7812, 0.0625, 0.7812, 0.125, 0.75, 0.125, 0.75, 0.0625, 0.7656, 0.0, 0.7812, 0.0625, 0.75, 0.0625, 0.7812, 0.4375, 0.7812, 0.5, 0.75, 0.5, 0.75, 0.4375, 0.7812, 0.375, 0.7812, 0.4375, 0.75, 0.4375, 0.75, 0.375])
me_sphere.update()
me_cylinder = bpy.data.meshes.new('Cylinder')
me_cylinder.from_pydata([(0.0, 1.0, -1.0), (0.0, 1.0, 1.0), (0.1951, 0.9808, -1.0), (0.1951, 0.9808, 1.0), (0.3827, 0.9239, -1.0), (0.3827, 0.9239, 1.0), (0.5556, 0.8315, -1.0), (0.5556, 0.8315, 1.0), (0.7071, 0.7071, -1.0), (0.7071, 0.7071, 1.0), (0.8315, 0.5556, -1.0), (0.8315, 0.5556, 1.0), (0.9239, 0.3827, -1.0), (0.9239, 0.3827, 1.0), (0.9808, 0.1951, -1.0), (0.9808, 0.1951, 1.0), (1.0, 0.0, -1.0), (1.0, 0.0, 1.0), (0.9808, -0.1951, -1.0), (0.9808, -0.1951, 1.0), (0.9239, -0.3827, -1.0), (0.9239, -0.3827, 1.0), (0.8315, -0.5556, -1.0), (0.8315, -0.5556, 1.0), (0.7071, -0.7071, -1.0), (0.7071, -0.7071, 1.0), (0.5556, -0.8315, -1.0), (0.5556, -0.8315, 1.0), (0.3827, -0.9239, -1.0), (0.3827, -0.9239, 1.0), (0.1951, -0.9808, -1.0), (0.1951, -0.9808, 1.0), (0.0, -1.0, -1.0), (0.0, -1.0, 1.0), (-0.1951, -0.9808, -1.0), (-0.1951, -0.9808, 1.0), (-0.3827, -0.9239, -1.0), (-0.3827, -0.9239, 1.0), (-0.5556, -0.8315, -1.0), (-0.5556, -0.8315, 1.0), (-0.7071, -0.7071, -1.0), (-0.7071, -0.7071, 1.0), (-0.8315, -0.5556, -1.0), (-0.8315, -0.5556, 1.0), (-0.9239, -0.3827, -1.0), (-0.9239, -0.3827, 1.0), (-0.9808, -0.1951, -1.0), (-0.9808, -0.1951, 1.0), (-1.0, 0.0, -1.0), (-1.0, 0.0, 1.0), (-0.9808, 0.1951, -1.0), (-0.9808, 0.1951, 1.0), (-0.9239, 0.3827, -1.0), (-0.9239, 0.3827, 1.0), (-0.8315, 0.5556, -1.0), (-0.8315, 0.5556, 1.0), (-0.7071, 0.7071, -1.0), (-0.7071, 0.7071, 1.0), (-0.5556, 0.8315, -1.0), (-0.5556, 0.8315, 1.0), (-0.3827, 0.9239, -1.0), (-0.3827, 0.9239, 1.0), (-0.1951, 0.9808, -1.0), (-0.1951, 0.9808, 1.0)], [], [(0, 1, 3, 2), (2, 3, 5, 4), (4, 5, 7, 6), (6, 7, 9, 8), (8, 9, 11, 10), (10, 11, 13, 12), (12, 13, 15, 14), (14, 15, 17, 16), (16, 17, 19, 18), (18, 19, 21, 20), (20, 21, 23, 22), (22, 23, 25, 24), (24, 25, 27, 26), (26, 27, 29, 28), (28, 29, 31, 30), (30, 31, 33, 32), (32, 33, 35, 34), (34, 35, 37, 36), (36, 37, 39, 38), (38, 39, 41, 40), (40, 41, 43, 42), (42, 43, 45, 44), (44, 45, 47, 46), (46, 47, 49, 48), (48, 49, 51, 50), (50, 51, 53, 52), (52, 53, 55, 54), (54, 55, 57, 56), (56, 57, 59, 58), (58, 59, 61, 60), (3, 1, 63, 61, 59, 57, 55, 53, 51, 49, 47, 45, 43, 41, 39, 37, 35, 33, 31, 29, 27, 25, 23, 21, 19, 17, 15, 13, 11, 9, 7, 5), (60, 61, 63, 62), (62, 63, 1, 0), (0, 2, 4, 6, 8, 10, 12, 14, 16, 18, 20, 22, 24, 26, 28, 30, 32, 34, 36, 38, 40, 42, 44, 46, 48, 50, 52, 54, 56, 58, 60, 62)])
_uv = me_cylinder.uv_layers.new(name='UVMap')
_uv.uv.foreach_set('vector', [1.0, 0.5, 1.0, 1.0, 0.9688, 1.0, 0.9688, 0.5, 0.9688, 0.5, 0.9688, 1.0, 0.9375, 1.0, 0.9375, 0.5, 0.9375, 0.5, 0.9375, 1.0, 0.9062, 1.0, 0.9062, 0.5, 0.9062, 0.5, 0.9062, 1.0, 0.875, 1.0, 0.875, 0.5, 0.875, 0.5, 0.875, 1.0, 0.8438, 1.0, 0.8438, 0.5, 0.8438, 0.5, 0.8438, 1.0, 0.8125, 1.0, 0.8125, 0.5, 0.8125, 0.5, 0.8125, 1.0, 0.7812, 1.0, 0.7812, 0.5, 0.7812, 0.5, 0.7812, 1.0, 0.75, 1.0, 0.75, 0.5, 0.75, 0.5, 0.75, 1.0, 0.7188, 1.0, 0.7188, 0.5, 0.7188, 0.5, 0.7188, 1.0, 0.6875, 1.0, 0.6875, 0.5, 0.6875, 0.5, 0.6875, 1.0, 0.6562, 1.0, 0.6562, 0.5, 0.6562, 0.5, 0.6562, 1.0, 0.625, 1.0, 0.625, 0.5, 0.625, 0.5, 0.625, 1.0, 0.5938, 1.0, 0.5938, 0.5, 0.5938, 0.5, 0.5938, 1.0, 0.5625, 1.0, 0.5625, 0.5, 0.5625, 0.5, 0.5625, 1.0, 0.5312, 1.0, 0.5312, 0.5, 0.5312, 0.5, 0.5312, 1.0, 0.5, 1.0, 0.5, 0.5, 0.5, 0.5, 0.5, 1.0, 0.4688, 1.0, 0.4688, 0.5, 0.4688, 0.5, 0.4688, 1.0, 0.4375, 1.0, 0.4375, 0.5, 0.4375, 0.5, 0.4375, 1.0, 0.4062, 1.0, 0.4062, 0.5, 0.4062, 0.5, 0.4062, 1.0, 0.375, 1.0, 0.375, 0.5, 0.375, 0.5, 0.375, 1.0, 0.3438, 1.0, 0.3438, 0.5, 0.3438, 0.5, 0.3438, 1.0, 0.3125, 1.0, 0.3125, 0.5, 0.3125, 0.5, 0.3125, 1.0, 0.2812, 1.0, 0.2812, 0.5, 0.2812, 0.5, 0.2812, 1.0, 0.25, 1.0, 0.25, 0.5, 0.25, 0.5, 0.25, 1.0, 0.2188, 1.0, 0.2188, 0.5, 0.2188, 0.5, 0.2188, 1.0, 0.1875, 1.0, 0.1875, 0.5, 0.1875, 0.5, 0.1875, 1.0, 0.1562, 1.0, 0.1562, 0.5, 0.1562, 0.5, 0.1562, 1.0, 0.125, 1.0, 0.125, 0.5, 0.125, 0.5, 0.125, 1.0, 0.09375, 1.0, 0.09375, 0.5, 0.09375, 0.5, 0.09375, 1.0, 0.0625, 1.0, 0.0625, 0.5, 0.2968, 0.4854, 0.25, 0.49, 0.2032, 0.4854, 0.1582, 0.4717, 0.1167, 0.4496, 0.08029, 0.4197, 0.05045, 0.3833, 0.02827, 0.3418, 0.01461, 0.2968, 0.01, 0.25, 0.01461, 0.2032, 0.02827, 0.1582, 0.05045, 0.1167, 0.08029, 0.08029, 0.1167, 0.05045, 0.1582, 0.02827, 0.2032, 0.01461, 0.25, 0.01, 0.2968, 0.01461, 0.3418, 0.02827, 0.3833, 0.05045, 0.4197, 0.08029, 0.4496, 0.1167, 0.4717, 0.1582, 0.4854, 0.2032, 0.49, 0.25, 0.4854, 0.2968, 0.4717, 0.3418, 0.4496, 0.3833, 0.4197, 0.4197, 0.3833, 0.4496, 0.3418, 0.4717, 0.0625, 0.5, 0.0625, 1.0, 0.03125, 1.0, 0.03125, 0.5, 0.03125, 0.5, 0.03125, 1.0, 0.0, 1.0, 0.0, 0.5, 0.75, 0.49, 0.7968, 0.4854, 0.8418, 0.4717, 0.8833, 0.4496, 0.9197, 0.4197, 0.9496, 0.3833, 0.9717, 0.3418, 0.9854, 0.2968, 0.99, 0.25, 0.9854, 0.2032, 0.9717, 0.1582, 0.9496, 0.1167, 0.9197, 0.08029, 0.8833, 0.05045, 0.8418, 0.02827, 0.7968, 0.01461, 0.75, 0.01, 0.7032, 0.01461, 0.6582, 0.02827, 0.6167, 0.05045, 0.5803, 0.08029, 0.5504, 0.1167, 0.5283, 0.1582, 0.5146, 0.2032, 0.51, 0.25, 0.5146, 0.2968, 0.5283, 0.3418, 0.5504, 0.3833, 0.5803, 0.4197, 0.6167, 0.4496, 0.6582, 0.4717, 0.7032, 0.4854])
me_cylinder.update()

# ---- objects
ob_light = bpy.data.objects.new('Light', light_light)
ob_camera = bpy.data.objects.new('Camera', cam_camera)
ob_empty = bpy.data.objects.new('Empty', None)
ob_cube = bpy.data.objects.new('Cube', me_cube_002)
ob_sphere = bpy.data.objects.new('Sphere', me_sphere)
ob_cylinder = bpy.data.objects.new('Cylinder', me_cylinder)

# ---- transforms, parenting, visibility, modifiers, constraints
ob_light.location = (4.076, 1.005, 5.904)
ob_light.rotation_euler = (0.6503, 0.05522, 1.866)
ob_light.lock_rotations_4d = False
ob_light.empty_display_type = 'ARROWS'
ob_light.color = (0.0, 0.0, 0.0, 0.0)
ob_light.lineart.crease_threshold = 0.0
ob_camera.location = (7.359, -6.926, 4.958)
ob_camera.rotation_euler = (1.109, 0.0, 0.8149)
ob_camera.lock_rotations_4d = False
ob_camera.empty_display_type = 'ARROWS'
ob_camera.color = (0.0, 0.0, 0.0, 0.0)
ob_camera.display_type = 'WIRE'
ob_camera.lineart.crease_threshold = 0.0
ob_empty.location = (0.009674, 0.0008794, 0.0)
ob_empty.scale = (0.2049, 0.2049, 0.2049)
ob_empty.empty_display_type = 'IMAGE'
ob_empty.empty_display_size = 5.0
ob_cube.location = (0.001397, 0.02401, 0.06353)
ob_cube.scale = (0.5016, 0.3175, 0.002616)
ob_sphere.location = (0.3021, -0.1231, 0.0588)
ob_sphere.scale = (0.04427, 0.03157, 0.03435)
ob_cylinder.location = (0.3037, -0.1232, 0.05491)
ob_cylinder.scale = (0.04442, 0.03155, 0.04442)

# ---- collection membership
col_collection.objects.link(ob_light)
col_collection.objects.link(ob_camera)
col_collection.objects.link(ob_empty)
col_collection.objects.link(ob_cube)
col_collection.objects.link(ob_sphere)
col_collection.objects.link(ob_cylinder)

# ---- scene / render settings (as saved in the file)
scene.camera = ob_camera
scene.frame_start = 1; scene.frame_end = 250; scene.frame_set(1)
scene.render.engine = 'BLENDER_EEVEE_NEXT'
scene.cycles.sampling_pattern = 'TABULATED_SOBOL'
scene.cycles.use_light_tree = False
scene.view_settings.view_transform = 'Filmic'
bpy.context.view_layer.update()
